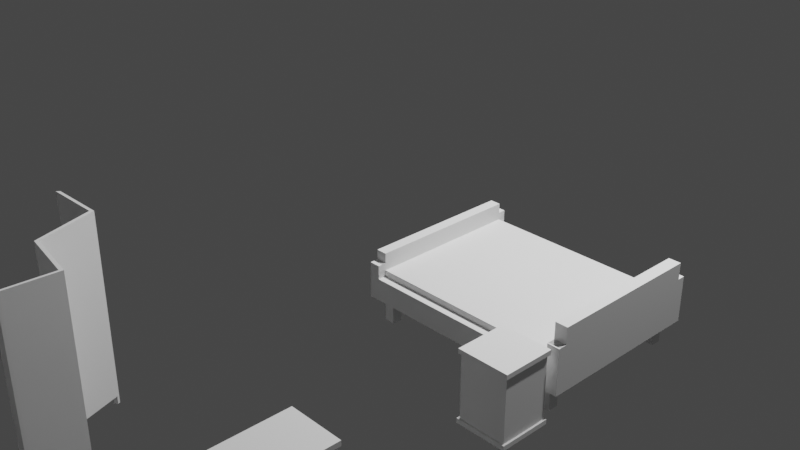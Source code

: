 # Source: SpareRoomItems.blend  (saved by Blender 2.80.75; exported with 4.5.12 LTS)
import bpy
from mathutils import Matrix  # noqa: F401  (used for matrix-valued properties, if any)

bpy.ops.wm.read_factory_settings(use_empty=True)
scene = bpy.context.scene
scene.name = 'Scene'

# ---- collections
col_collection = bpy.data.collections.new('Collection'); scene.collection.children.link(col_collection)

# ---- world
world_world = bpy.data.worlds.new('World'); scene.world = world_world
world_world.use_nodes = True; world_world.node_tree.nodes.clear()
_N = world_world.node_tree.nodes; _L = world_world.node_tree.links
n0 = _N.new('ShaderNodeOutputWorld'); n0.name = 'World Output'; n0.location = (300, 300)
n1 = _N.new('ShaderNodeBackground'); n1.name = 'Background'; n1.location = (10, 300)
n1.inputs[0].default_value = (0.05088, 0.05088, 0.05088, 1.0)
_L.new(n1.outputs[0], n0.inputs[0])
n0.is_active_output = True
world_world.color = (0.05088, 0.05088, 0.05088)
world_world.use_sun_shadow = False
world_world.sun_shadow_jitter_overblur = 0.0

# ---- cameras
cam_camera = bpy.data.cameras.new('Camera')
cam_camera.clip_end = 100.0
cam_camera.ortho_scale = 7.314
cam_camera_001 = bpy.data.cameras.new('Camera.001')
cam_camera_001.clip_end = 100.0
cam_camera_001.ortho_scale = 7.314

# ---- lights
light_light = bpy.data.lights.new('Light', 'POINT')
light_light.transmission_factor = 0.0
light_light.energy = 1000.0
light_light.shadow_soft_size = 0.1
light_light.shadow_maximum_resolution = 0.006
light_light.use_absolute_resolution = True
light_light_001 = bpy.data.lights.new('Light.001', 'POINT')
light_light_001.transmission_factor = 0.0
light_light_001.energy = 1000.0
light_light_001.shadow_soft_size = 0.1
light_light_001.shadow_maximum_resolution = 0.006
light_light_001.use_absolute_resolution = True

# ---- meshes
me_cube_001 = bpy.data.meshes.new('Cube.001')
me_cube_001.from_pydata([(-0.245, -0.245, -0.245), (-0.245, -0.245, 0.245), (-4.92, 0.08715, -0.245), (-4.92, 0.08715, 0.245), (0.245, -0.245, -0.245), (0.245, -0.245, 0.245), (-4.43, 0.08715, -0.245), (-4.43, 0.08715, 0.245), (-4.124, -0.691, -0.245), (-4.124, -0.691, 0.245), (-3.634, -0.691, 0.245), (-3.634, -0.691, -0.245), (-0.245, -1.094, -0.245), (-0.245, -1.094, 0.245), (0.245, -1.094, 0.245), (0.245, -1.094, -0.245), (-5.387, -1.368, -0.245), (-5.387, -1.368, 0.245), (-4.897, -1.368, 0.245), (-4.897, -1.368, -0.245), (-0.3973, -0.2625, 0.245), (0.09272, -0.2625, 0.245), (0.09272, -0.2625, -0.245), (-0.3973, -0.2625, -0.245), (-0.4681, -0.2291, -0.245), (-0.4681, -0.2291, 0.245), (0.02185, -0.2291, -0.245), (0.02185, -0.2291, 0.245), (-3.98, -0.6744, 0.245), (-3.98, -0.6744, -0.245), (-3.49, -0.6744, 0.245), (-3.49, -0.6744, -0.245), (-3.966, -0.7073, 0.245), (-3.476, -0.7073, 0.245), (-3.476, -0.7073, -0.245), (-3.966, -0.7073, -0.245), (-0.3881, -1.079, 0.245), (0.1019, -1.079, 0.245), (0.1019, -1.079, -0.245), (-0.3881, -1.079, -0.245), (-0.1263, -1.114, -0.245), (-0.6163, -1.114, -0.245), (-0.6163, -1.114, 0.245), (-0.1263, -1.114, 0.245), (-4.618, -1.354, -0.245), (-5.108, -1.354, -0.245), (-5.108, -1.354, 0.245), (-4.618, -1.354, 0.245), (-4.668, 0.06924, 0.245), (-4.178, 0.06924, -0.245), (-4.668, 0.06924, -0.245), (-4.178, 0.06924, 0.245), (-0.4681, -0.2291, -0.2666), (-0.245, -0.245, -0.2666), (-4.43, 0.08715, -0.2666), (-4.92, 0.08715, -0.2666), (-4.178, 0.06924, -0.2666), (0.245, -0.245, -0.2666), (-4.124, -0.691, -0.2666), (-3.634, -0.691, -0.2666), (0.09272, -0.2625, -0.2666), (-3.98, -0.6744, -0.2666), (-0.245, -1.094, -0.2666), (0.245, -1.094, -0.2666), (-3.476, -0.7073, -0.2666), (-3.966, -0.7073, -0.2666), (-5.387, -1.368, -0.2666), (-4.897, -1.368, -0.2666), (-4.618, -1.354, -0.2666), (-0.6163, -1.114, -0.2666), (-0.3973, -0.2625, -0.2666), (0.02185, -0.2291, -0.2666), (-3.49, -0.6744, -0.2666), (0.1019, -1.079, -0.2666), (-0.3881, -1.079, -0.2666), (-0.1263, -1.114, -0.2666), (-5.108, -1.354, -0.2666), (-4.668, 0.06924, -0.2666)], [], [(50, 48, 3, 2), (2, 3, 7, 6), (26, 27, 5, 4), (30, 28, 9, 10), (44, 19, 67, 68), (27, 25, 1, 5), (37, 36, 13, 14), (31, 30, 10, 11), (28, 29, 8, 9), (45, 44, 68, 76), (23, 0, 53, 70), (38, 37, 14, 15), (15, 40, 75, 63), (36, 39, 12, 13), (19, 18, 17, 16), (46, 45, 16, 17), (47, 46, 17, 18), (44, 47, 18, 19), (26, 4, 57, 71), (1, 0, 23, 20), (4, 5, 21, 22), (5, 1, 20, 21), (51, 48, 25, 27), (50, 49, 26, 24), (49, 51, 27, 26), (0, 1, 25, 24), (23, 22, 31, 29), (20, 23, 29, 28), (22, 21, 30, 31), (21, 20, 28, 30), (9, 8, 35, 32), (40, 41, 69, 75), (11, 10, 33, 34), (10, 9, 32, 33), (32, 35, 39, 36), (35, 34, 38, 39), (34, 33, 37, 38), (33, 32, 36, 37), (15, 14, 43, 40), (14, 13, 42, 43), (13, 12, 41, 42), (49, 50, 77, 56), (40, 43, 47, 44), (43, 42, 46, 47), (42, 41, 45, 46), (41, 40, 44, 45), (6, 7, 51, 49), (19, 16, 66, 67), (7, 3, 48, 51), (24, 25, 48, 50), (52, 71, 57, 53), (61, 72, 59, 58), (76, 68, 67, 66), (74, 73, 63, 62), (53, 57, 60, 70), (58, 59, 64, 65), (62, 63, 75, 69), (55, 54, 56, 77), (22, 23, 70, 60), (31, 11, 59, 72), (4, 22, 60, 57), (38, 15, 63, 73), (41, 12, 62, 69), (16, 45, 76, 66), (11, 34, 64, 59), (2, 6, 54, 55), (29, 31, 72, 61), (8, 29, 61, 58), (12, 39, 74, 62), (24, 26, 71, 52), (35, 8, 58, 65), (50, 2, 55, 77), (34, 35, 65, 64), (39, 38, 73, 74), (6, 49, 56, 54), (0, 24, 52, 53)])
_uv = me_cube_001.uv_layers.new(name='UVMap')
_uv.uv.foreach_set('vector', [0.375, 0.2365, 0.625, 0.2365, 0.625, 0.25, 0.375, 0.25, 0.375, 0.25, 0.625, 0.25, 0.625, 0.5, 0.375, 0.5, 0.375, 0.7381, 0.625, 0.7381, 0.625, 0.75, 0.375, 0.75, 0.625, 0.75, 0.875, 0.75, 0.875, 0.75, 0.625, 0.75, 0.375, 0.75, 0.375, 0.75, 0.375, 0.75, 0.375, 0.75, 0.625, 0.7381, 0.875, 0.7381, 0.875, 0.75, 0.625, 0.75, 0.625, 0.75, 0.875, 0.75, 0.875, 0.75, 0.625, 0.75, 0.375, 0.75, 0.625, 0.75, 0.625, 0.75, 0.375, 0.75, 0.625, 0.0, 0.375, 0.0, 0.375, 0.0, 0.625, 0.0, 0.125, 0.75, 0.375, 0.75, 0.375, 0.75, 0.125, 0.75, 0.375, 0.0, 0.375, 0.0, 0.375, 0.0, 0.375, 0.0, 0.375, 0.75, 0.625, 0.75, 0.625, 0.75, 0.375, 0.75, 0.375, 0.75, 0.375, 0.75, 0.375, 0.75, 0.375, 0.75, 0.625, 0.0, 0.375, 0.0, 0.375, 0.0, 0.625, 0.0, 0.375, 0.75, 0.625, 0.75, 0.625, 1.0, 0.375, 1.0, 0.625, 0.0, 0.375, 0.0, 0.375, 0.0, 0.625, 0.0, 0.625, 0.75, 0.875, 0.75, 0.875, 0.75, 0.625, 0.75, 0.375, 0.75, 0.625, 0.75, 0.625, 0.75, 0.375, 0.75, 0.375, 0.7381, 0.375, 0.75, 0.375, 0.75, 0.375, 0.7381, 0.625, 0.0, 0.375, 0.0, 0.375, 0.0, 0.625, 0.0, 0.375, 0.75, 0.625, 0.75, 0.625, 0.75, 0.375, 0.75, 0.625, 0.75, 0.875, 0.75, 0.875, 0.75, 0.625, 0.75, 0.625, 0.5135, 0.875, 0.5135, 0.875, 0.7381, 0.625, 0.7381, 0.125, 0.5135, 0.375, 0.5135, 0.375, 0.7381, 0.125, 0.7381, 0.375, 0.5135, 0.625, 0.5135, 0.625, 0.7381, 0.375, 0.7381, 0.375, 0.0, 0.625, 0.0, 0.625, 0.01193, 0.375, 0.01193, 0.125, 0.75, 0.375, 0.75, 0.375, 0.75, 0.125, 0.75, 0.625, 0.0, 0.375, 0.0, 0.375, 0.0, 0.625, 0.0, 0.375, 0.75, 0.625, 0.75, 0.625, 0.75, 0.375, 0.75, 0.625, 0.75, 0.875, 0.75, 0.875, 0.75, 0.625, 0.75, 0.625, 0.0, 0.375, 0.0, 0.375, 0.0, 0.625, 0.0, 0.375, 0.75, 0.125, 0.75, 0.125, 0.75, 0.375, 0.75, 0.375, 0.75, 0.625, 0.75, 0.625, 0.75, 0.375, 0.75, 0.625, 0.75, 0.875, 0.75, 0.875, 0.75, 0.625, 0.75, 0.625, 0.0, 0.375, 0.0, 0.375, 0.0, 0.625, 0.0, 0.125, 0.75, 0.375, 0.75, 0.375, 0.75, 0.125, 0.75, 0.375, 0.75, 0.625, 0.75, 0.625, 0.75, 0.375, 0.75, 0.625, 0.75, 0.875, 0.75, 0.875, 0.75, 0.625, 0.75, 0.375, 0.75, 0.625, 0.75, 0.625, 0.75, 0.375, 0.75, 0.625, 0.75, 0.875, 0.75, 0.875, 0.75, 0.625, 0.75, 0.625, 0.0, 0.375, 0.0, 0.375, 0.0, 0.625, 0.0, 0.375, 0.5135, 0.125, 0.5135, 0.125, 0.5135, 0.375, 0.5135, 0.375, 0.75, 0.625, 0.75, 0.625, 0.75, 0.375, 0.75, 0.625, 0.75, 0.875, 0.75, 0.875, 0.75, 0.625, 0.75, 0.625, 0.0, 0.375, 0.0, 0.375, 0.0, 0.625, 0.0, 0.125, 0.75, 0.375, 0.75, 0.375, 0.75, 0.125, 0.75, 0.375, 0.5, 0.625, 0.5, 0.625, 0.5135, 0.375, 0.5135, 0.375, 0.75, 0.375, 1.0, 0.375, 1.0, 0.375, 0.75, 0.625, 0.5, 0.875, 0.5, 0.875, 0.5135, 0.625, 0.5135, 0.375, 0.01193, 0.625, 0.01193, 0.625, 0.2365, 0.375, 0.2365, 0.125, 0.7381, 0.375, 0.7381, 0.375, 0.75, 0.125, 0.75, 0.125, 0.75, 0.375, 0.75, 0.375, 0.75, 0.125, 0.75, 0.125, 0.75, 0.375, 0.75, 0.375, 0.75, 0.125, 0.75, 0.125, 0.75, 0.375, 0.75, 0.375, 0.75, 0.125, 0.75, 0.125, 0.75, 0.375, 0.75, 0.375, 0.75, 0.125, 0.75, 0.125, 0.75, 0.375, 0.75, 0.375, 0.75, 0.125, 0.75, 0.125, 0.75, 0.375, 0.75, 0.375, 0.75, 0.125, 0.75, 0.125, 0.5, 0.375, 0.5, 0.375, 0.5135, 0.125, 0.5135, 0.375, 0.75, 0.125, 0.75, 0.125, 0.75, 0.375, 0.75, 0.375, 0.75, 0.375, 0.75, 0.375, 0.75, 0.375, 0.75, 0.375, 0.75, 0.375, 0.75, 0.375, 0.75, 0.375, 0.75, 0.375, 0.75, 0.375, 0.75, 0.375, 0.75, 0.375, 0.75, 0.375, 0.0, 0.375, 0.0, 0.375, 0.0, 0.375, 0.0, 0.375, 0.0, 0.375, 0.0, 0.375, 0.0, 0.375, 0.0, 0.375, 0.75, 0.375, 0.75, 0.375, 0.75, 0.375, 0.75, 0.375, 0.25, 0.375, 0.5, 0.375, 0.5, 0.375, 0.25, 0.125, 0.75, 0.375, 0.75, 0.375, 0.75, 0.125, 0.75, 0.375, 0.0, 0.375, 0.0, 0.375, 0.0, 0.375, 0.0, 0.375, 0.0, 0.375, 0.0, 0.375, 0.0, 0.375, 0.0, 0.125, 0.7381, 0.375, 0.7381, 0.375, 0.7381, 0.125, 0.7381, 0.375, 0.0, 0.375, 0.0, 0.375, 0.0, 0.375, 0.0, 0.375, 0.2365, 0.375, 0.25, 0.375, 0.25, 0.375, 0.2365, 0.375, 0.75, 0.125, 0.75, 0.125, 0.75, 0.375, 0.75, 0.125, 0.75, 0.375, 0.75, 0.375, 0.75, 0.125, 0.75, 0.375, 0.5, 0.375, 0.5135, 0.375, 0.5135, 0.375, 0.5, 0.375, 0.0, 0.375, 0.01193, 0.375, 0.01193, 0.375, 0.0])
me_cube_001.use_remesh_preserve_volume = False
me_cube_001.use_remesh_preserve_attributes = False
me_cube_001.use_mirror_vertex_groups = False
me_cube_001.update()
me_bed = bpy.data.meshes.new('bed')
me_bed.from_pydata([(-1.0, -1.0, -0.2115), (-1.0, -1.0, 1.0), (-1.0, 1.971, -0.2115), (-1.0, 1.971, 1.0), (1.0, -1.0, -0.2115), (1.0, -1.0, 1.0), (1.0, 1.971, -0.2115), (1.0, 1.971, 1.0), (-0.9017, 1.971, -0.2115), (-0.9017, 1.971, 1.0), (-0.9017, -1.0, -0.2115), (-0.9017, -1.0, 1.0), (0.8889, 1.971, 1.0), (0.8889, -1.0, -0.2115), (0.8889, 1.971, -0.2115), (0.8889, -1.0, 1.0), (-1.0, 1.834, -0.2115), (-1.0, 1.834, 1.0), (1.0, 1.834, -0.2115), (1.0, 1.834, 1.0), (-0.9017, 1.834, 1.0), (-0.9017, 1.834, -0.2115), (0.8889, 1.834, 1.0), (0.8889, 1.834, -0.2115), (-1.0, -0.8526, -0.2115), (1.0, -0.8526, 1.0), (-0.9017, -0.8526, 1.0), (-0.9017, -0.8526, -0.2115), (0.8889, -0.8526, 1.0), (0.8889, -0.8526, -0.2115), (-1.0, -0.8526, 1.0), (1.0, -0.8526, -0.2115), (-0.9017, 1.834, 1.336), (0.8889, 1.834, 1.336), (-0.9017, -0.8526, 1.336), (0.8889, -0.8526, 1.336), (0.8889, 1.834, 3.138), (1.0, 1.834, 3.138), (1.0, -0.8526, 3.138), (0.8889, -0.8526, 3.138), (0.8889, 1.834, 3.138), (1.0, 1.834, 3.138), (1.0, -0.8526, 3.138), (0.8889, -0.8526, 3.138), (0.8889, 1.971, 2.249), (1.0, 1.971, 2.249), (1.0, -0.8526, 2.249), (1.0, -1.0, 2.249), (0.8889, -1.0, 2.249), (0.8889, -0.8526, 2.249), (1.0, 1.834, 2.249), (0.8889, 1.834, 2.249), (-1.0, 1.834, 1.74), (-1.0, 1.971, 1.74), (-0.9017, -1.0, 1.74), (-1.0, -1.0, 1.74), (-0.9017, 1.971, 1.74), (-0.9017, -0.8526, 1.74), (-0.9017, 1.834, 1.74), (-1.0, -0.8526, 1.74), (-0.8099, 1.971, -0.2115), (-0.8099, -1.0, 1.0), (-0.8099, 1.971, 1.0), (-0.8099, -1.0, -0.2115), (-0.8099, 1.834, -0.2115), (-0.8099, 1.834, 1.0), (-0.8099, -0.8526, -0.2115), (-0.8099, -0.8526, 1.0), (-0.8099, 1.834, 1.336), (-0.8099, -0.8526, 1.336), (0.7979, 1.971, 1.0), (0.7979, -1.0, -0.2115), (0.7979, 1.834, 1.0), (0.7979, -0.8526, 1.0), (0.7979, 1.834, 1.336), (0.7979, -0.8526, 1.336), (0.7979, 1.971, -0.2115), (0.7979, -1.0, 1.0), (0.7979, 1.834, -0.2115), (0.7979, -0.8526, -0.2115), (-1.0, -0.6751, 1.0), (1.0, -0.6751, -0.2115), (-1.0, -0.6751, -0.2115), (1.0, -0.6751, 1.0), (-0.9017, -0.6751, 1.0), (-0.9017, -0.6751, -0.2115), (0.8889, -0.6751, 1.0), (0.8889, -0.6751, -0.2115), (-0.9017, -0.6751, 1.336), (0.8889, -0.6751, 1.336), (1.0, -0.6751, 3.138), (0.8889, -0.6751, 3.138), (1.0, -0.6751, 3.138), (0.8889, -0.6751, 3.138), (-0.8099, -0.6751, 1.336), (-0.8099, -0.6751, -0.2115), (0.7979, -0.6751, 1.336), (0.7979, -0.6751, -0.2115), (-1.0, 1.662, 1.0), (1.0, 1.662, -0.2115), (-1.0, 1.662, -0.2115), (1.0, 1.662, 1.0), (-0.9017, 1.662, 1.0), (-0.9017, 1.662, -0.2115), (0.8889, 1.662, 1.0), (0.8889, 1.662, -0.2115), (-0.9017, 1.662, 1.336), (0.8889, 1.662, 1.336), (1.0, 1.662, 3.138), (0.8889, 1.662, 3.138), (1.0, 1.662, 3.138), (0.8889, 1.662, 3.138), (-0.8099, 1.662, 1.336), (-0.8099, 1.662, -0.2115), (0.7979, 1.662, 1.336), (0.7979, 1.662, -0.2115), (-0.8099, 1.834, -1.523), (-0.9017, 1.834, -1.523), (-0.9017, -0.6751, -1.523), (-0.9017, -0.8526, -1.523), (0.8889, -0.6751, -1.523), (0.8889, -0.8526, -1.523), (-0.8099, -0.8526, -1.523), (-0.8099, -0.6751, -1.523), (0.8889, 1.834, -1.523), (0.7979, 1.834, -1.523), (0.7979, -0.8526, -1.523), (0.7979, -0.6751, -1.523), (-0.9017, 1.662, -1.523), (0.8889, 1.662, -1.523), (-0.8099, 1.662, -1.523), (0.7979, 1.662, -1.523), (-1.0, 1.662, 2.279), (-1.0, 1.834, 2.279), (-0.9017, 1.834, 2.279), (-0.9017, -0.6751, 2.279), (-0.9017, -0.8526, 2.279), (-1.0, -0.8526, 2.279), (-1.0, -0.6751, 2.279), (-0.9017, 1.662, 2.279)], [], [(16, 17, 3, 2), (14, 12, 7, 6), (31, 25, 5, 4), (10, 11, 1, 0), (29, 31, 4, 13), (30, 1, 55, 59), (67, 26, 11, 61), (24, 27, 10, 0), (63, 61, 11, 10), (2, 3, 9, 8), (4, 5, 15, 13), (12, 22, 51, 44), (79, 29, 13, 71), (76, 70, 12, 14), (76, 14, 23, 78), (28, 15, 48, 49), (2, 8, 21, 16), (62, 9, 20, 65), (20, 9, 56, 58), (14, 6, 18, 23), (6, 7, 19, 18), (100, 98, 17, 16), (0, 1, 30, 24), (115, 78, 125, 131), (101, 19, 37, 108), (82, 85, 27, 24), (73, 28, 35, 75), (26, 84, 135, 136), (87, 81, 31, 29), (81, 83, 25, 31), (94, 88, 34, 69), (65, 20, 32, 68), (104, 22, 33, 107), (84, 26, 34, 88), (108, 37, 41, 110), (28, 25, 38, 39), (19, 22, 36, 37), (86, 28, 39, 91), (92, 93, 43, 42), (91, 39, 43, 93), (37, 36, 40, 41), (39, 38, 42, 43), (46, 49, 48, 47), (45, 44, 51, 50), (15, 5, 47, 48), (25, 28, 49, 46), (5, 25, 46, 47), (22, 19, 50, 51), (19, 7, 45, 50), (7, 12, 44, 45), (57, 59, 55, 54), (56, 53, 52, 58), (26, 30, 59, 57), (3, 17, 52, 53), (9, 3, 53, 56), (1, 11, 54, 55), (17, 20, 58, 52), (11, 26, 57, 54), (72, 65, 68, 74), (96, 94, 69, 75), (26, 67, 69, 34), (66, 27, 119, 122), (70, 62, 65, 72), (8, 60, 64, 21), (8, 9, 62, 60), (27, 66, 63, 10), (71, 77, 61, 63), (73, 67, 61, 77), (28, 73, 77, 15), (13, 15, 77, 71), (12, 70, 72, 22), (89, 96, 75, 35), (22, 72, 74, 33), (67, 73, 75, 69), (95, 97, 79, 66), (60, 76, 78, 64), (60, 62, 70, 76), (66, 79, 71, 63), (113, 115, 97, 95), (107, 114, 96, 89), (103, 113, 95, 85), (114, 112, 94, 96), (109, 91, 93, 111), (110, 111, 93, 92), (104, 86, 91, 109), (38, 90, 92, 42), (102, 84, 88, 106), (28, 86, 89, 35), (112, 106, 88, 94), (99, 101, 83, 81), (105, 99, 81, 87), (80, 30, 137, 138), (100, 103, 85, 82), (25, 83, 90, 38), (115, 105, 87, 97), (24, 30, 80, 82), (64, 113, 130, 116), (16, 21, 103, 100), (84, 102, 139, 135), (23, 18, 99, 105), (18, 19, 101, 99), (68, 32, 106, 112), (20, 102, 106, 32), (22, 104, 109, 36), (41, 40, 111, 110), (36, 109, 111, 40), (74, 68, 112, 114), (23, 105, 129, 124), (33, 74, 114, 107), (64, 78, 115, 113), (90, 108, 110, 92), (86, 104, 107, 89), (83, 101, 108, 90), (82, 80, 98, 100), (127, 120, 121, 126), (118, 123, 122, 119), (125, 124, 129, 131), (117, 116, 130, 128), (27, 85, 118, 119), (105, 115, 131, 129), (95, 66, 122, 123), (78, 23, 124, 125), (79, 97, 127, 126), (29, 79, 126, 121), (87, 29, 121, 120), (103, 21, 117, 128), (97, 87, 120, 127), (85, 95, 123, 118), (113, 103, 128, 130), (21, 64, 116, 117), (135, 138, 137, 136), (139, 132, 138, 135), (134, 133, 132, 139), (30, 26, 136, 137), (102, 20, 134, 139), (17, 98, 132, 133), (20, 17, 133, 134), (98, 80, 138, 132)])
_uv = me_bed.uv_layers.new(name='UVMap')
_uv.uv.foreach_set('vector', [0.375, 0.2329, 0.625, 0.2329, 0.625, 0.25, 0.375, 0.25, 0.375, 0.4861, 0.625, 0.4861, 0.625, 0.5, 0.375, 0.5, 0.375, 0.7316, 0.625, 0.7316, 0.625, 0.75, 0.375, 0.75, 0.375, 0.9877, 0.625, 0.9877, 0.625, 1.0, 0.375, 1.0, 0.3611, 0.7316, 0.375, 0.7316, 0.375, 0.75, 0.3611, 0.75, 0.625, 0.01842, 0.625, 0.0, 0.625, 0.0, 0.625, 0.01842, 0.8512, 0.7316, 0.8627, 0.7316, 0.8627, 0.75, 0.8512, 0.75, 0.125, 0.7316, 0.1373, 0.7316, 0.1373, 0.75, 0.125, 0.75, 0.375, 0.9762, 0.625, 0.9762, 0.625, 0.9877, 0.375, 0.9877, 0.375, 0.25, 0.625, 0.25, 0.625, 0.2623, 0.375, 0.2623, 0.375, 0.75, 0.625, 0.75, 0.625, 0.7639, 0.375, 0.7639, 0.6389, 0.5, 0.6389, 0.5171, 0.6389, 0.5171, 0.6389, 0.5, 0.3497, 0.7316, 0.3611, 0.7316, 0.3611, 0.75, 0.3497, 0.75, 0.375, 0.4747, 0.625, 0.4747, 0.625, 0.4861, 0.375, 0.4861, 0.3497, 0.5, 0.3611, 0.5, 0.3611, 0.5171, 0.3497, 0.5171, 0.6389, 0.7316, 0.6389, 0.75, 0.6389, 0.75, 0.6389, 0.7316, 0.125, 0.5, 0.1373, 0.5, 0.1373, 0.5171, 0.125, 0.5171, 0.8512, 0.5, 0.8627, 0.5, 0.8627, 0.5171, 0.8512, 0.5171, 0.8627, 0.5171, 0.8627, 0.5, 0.8627, 0.5, 0.8627, 0.5171, 0.3611, 0.5, 0.375, 0.5, 0.375, 0.5171, 0.3611, 0.5171, 0.375, 0.5, 0.625, 0.5, 0.625, 0.5171, 0.375, 0.5171, 0.375, 0.2114, 0.625, 0.2114, 0.625, 0.2329, 0.375, 0.2329, 0.375, 0.0, 0.625, 0.0, 0.625, 0.01842, 0.375, 0.01842, 0.3497, 0.5386, 0.3497, 0.5171, 0.3497, 0.5171, 0.3497, 0.5386, 0.625, 0.5386, 0.625, 0.5171, 0.625, 0.5171, 0.625, 0.5386, 0.125, 0.7094, 0.1373, 0.7094, 0.1373, 0.7316, 0.125, 0.7316, 0.6503, 0.7316, 0.6389, 0.7316, 0.6389, 0.7316, 0.6503, 0.7316, 0.8627, 0.7316, 0.8627, 0.7094, 0.8627, 0.7094, 0.8627, 0.7316, 0.3611, 0.7094, 0.375, 0.7094, 0.375, 0.7316, 0.3611, 0.7316, 0.375, 0.7094, 0.625, 0.7094, 0.625, 0.7316, 0.375, 0.7316, 0.8512, 0.7094, 0.8627, 0.7094, 0.8627, 0.7316, 0.8512, 0.7316, 0.8512, 0.5171, 0.8627, 0.5171, 0.8627, 0.5171, 0.8512, 0.5171, 0.6389, 0.5386, 0.6389, 0.5171, 0.6389, 0.5171, 0.6389, 0.5386, 0.8627, 0.7094, 0.8627, 0.7316, 0.8627, 0.7316, 0.8627, 0.7094, 0.625, 0.5386, 0.625, 0.5171, 0.625, 0.5171, 0.625, 0.5386, 0.6389, 0.7316, 0.625, 0.7316, 0.625, 0.7316, 0.6389, 0.7316, 0.625, 0.5171, 0.6389, 0.5171, 0.6389, 0.5171, 0.625, 0.5171, 0.6389, 0.7094, 0.6389, 0.7316, 0.6389, 0.7316, 0.6389, 0.7094, 0.625, 0.7094, 0.6389, 0.7094, 0.6389, 0.7316, 0.625, 0.7316, 0.6389, 0.7094, 0.6389, 0.7316, 0.6389, 0.7316, 0.6389, 0.7094, 0.625, 0.5171, 0.6389, 0.5171, 0.6389, 0.5171, 0.625, 0.5171, 0.6389, 0.7316, 0.625, 0.7316, 0.625, 0.7316, 0.6389, 0.7316, 0.625, 0.7316, 0.6389, 0.7316, 0.6389, 0.75, 0.625, 0.75, 0.625, 0.5, 0.6389, 0.5, 0.6389, 0.5171, 0.625, 0.5171, 0.625, 0.7639, 0.625, 0.75, 0.625, 0.75, 0.625, 0.7639, 0.625, 0.7316, 0.6389, 0.7316, 0.6389, 0.7316, 0.625, 0.7316, 0.625, 0.75, 0.625, 0.7316, 0.625, 0.7316, 0.625, 0.75, 0.6389, 0.5171, 0.625, 0.5171, 0.625, 0.5171, 0.6389, 0.5171, 0.625, 0.5171, 0.625, 0.5, 0.625, 0.5, 0.625, 0.5171, 0.625, 0.5, 0.625, 0.4861, 0.625, 0.4861, 0.625, 0.5, 0.8627, 0.7316, 0.875, 0.7316, 0.875, 0.75, 0.8627, 0.75, 0.8627, 0.5, 0.875, 0.5, 0.875, 0.5171, 0.8627, 0.5171, 0.8627, 0.7316, 0.875, 0.7316, 0.875, 0.7316, 0.8627, 0.7316, 0.625, 0.25, 0.625, 0.2329, 0.625, 0.2329, 0.625, 0.25, 0.625, 0.2623, 0.625, 0.25, 0.625, 0.25, 0.625, 0.2623, 0.625, 1.0, 0.625, 0.9877, 0.625, 0.9877, 0.625, 1.0, 0.875, 0.5171, 0.8627, 0.5171, 0.8627, 0.5171, 0.875, 0.5171, 0.8627, 0.75, 0.8627, 0.7316, 0.8627, 0.7316, 0.8627, 0.75, 0.6503, 0.5171, 0.8512, 0.5171, 0.8512, 0.5171, 0.6503, 0.5171, 0.6503, 0.7094, 0.8512, 0.7094, 0.8512, 0.7316, 0.6503, 0.7316, 0.8627, 0.7316, 0.8512, 0.7316, 0.8512, 0.7316, 0.8627, 0.7316, 0.1488, 0.7316, 0.1373, 0.7316, 0.1373, 0.7316, 0.1488, 0.7316, 0.6503, 0.5, 0.8512, 0.5, 0.8512, 0.5171, 0.6503, 0.5171, 0.1373, 0.5, 0.1488, 0.5, 0.1488, 0.5171, 0.1373, 0.5171, 0.375, 0.2623, 0.625, 0.2623, 0.625, 0.2738, 0.375, 0.2738, 0.1373, 0.7316, 0.1488, 0.7316, 0.1488, 0.75, 0.1373, 0.75, 0.375, 0.7753, 0.625, 0.7753, 0.625, 0.9762, 0.375, 0.9762, 0.6503, 0.7316, 0.8512, 0.7316, 0.8512, 0.75, 0.6503, 0.75, 0.6389, 0.7316, 0.6503, 0.7316, 0.6503, 0.75, 0.6389, 0.75, 0.375, 0.7639, 0.625, 0.7639, 0.625, 0.7753, 0.375, 0.7753, 0.6389, 0.5, 0.6503, 0.5, 0.6503, 0.5171, 0.6389, 0.5171, 0.6389, 0.7094, 0.6503, 0.7094, 0.6503, 0.7316, 0.6389, 0.7316, 0.6389, 0.5171, 0.6503, 0.5171, 0.6503, 0.5171, 0.6389, 0.5171, 0.8512, 0.7316, 0.6503, 0.7316, 0.6503, 0.7316, 0.8512, 0.7316, 0.1488, 0.7094, 0.3497, 0.7094, 0.3497, 0.7316, 0.1488, 0.7316, 0.1488, 0.5, 0.3497, 0.5, 0.3497, 0.5171, 0.1488, 0.5171, 0.375, 0.2738, 0.625, 0.2738, 0.625, 0.4747, 0.375, 0.4747, 0.1488, 0.7316, 0.3497, 0.7316, 0.3497, 0.75, 0.1488, 0.75, 0.1488, 0.5386, 0.3497, 0.5386, 0.3497, 0.7094, 0.1488, 0.7094, 0.6389, 0.5386, 0.6503, 0.5386, 0.6503, 0.7094, 0.6389, 0.7094, 0.1373, 0.5386, 0.1488, 0.5386, 0.1488, 0.7094, 0.1373, 0.7094, 0.6503, 0.5386, 0.8512, 0.5386, 0.8512, 0.7094, 0.6503, 0.7094, 0.6389, 0.5386, 0.6389, 0.7094, 0.6389, 0.7094, 0.6389, 0.5386, 0.625, 0.5386, 0.6389, 0.5386, 0.6389, 0.7094, 0.625, 0.7094, 0.6389, 0.5386, 0.6389, 0.7094, 0.6389, 0.7094, 0.6389, 0.5386, 0.625, 0.7316, 0.625, 0.7094, 0.625, 0.7094, 0.625, 0.7316, 0.8627, 0.5386, 0.8627, 0.7094, 0.8627, 0.7094, 0.8627, 0.5386, 0.6389, 0.7316, 0.6389, 0.7094, 0.6389, 0.7094, 0.6389, 0.7316, 0.8512, 0.5386, 0.8627, 0.5386, 0.8627, 0.7094, 0.8512, 0.7094, 0.375, 0.5386, 0.625, 0.5386, 0.625, 0.7094, 0.375, 0.7094, 0.3611, 0.5386, 0.375, 0.5386, 0.375, 0.7094, 0.3611, 0.7094, 0.625, 0.04061, 0.625, 0.01842, 0.625, 0.01842, 0.625, 0.04061, 0.125, 0.5386, 0.1373, 0.5386, 0.1373, 0.7094, 0.125, 0.7094, 0.625, 0.7316, 0.625, 0.7094, 0.625, 0.7094, 0.625, 0.7316, 0.3497, 0.5386, 0.3611, 0.5386, 0.3611, 0.7094, 0.3497, 0.7094, 0.375, 0.01842, 0.625, 0.01842, 0.625, 0.04061, 0.375, 0.04061, 0.1488, 0.5171, 0.1488, 0.5386, 0.1488, 0.5386, 0.1488, 0.5171, 0.125, 0.5171, 0.1373, 0.5171, 0.1373, 0.5386, 0.125, 0.5386, 0.8627, 0.7094, 0.8627, 0.5386, 0.8627, 0.5386, 0.8627, 0.7094, 0.3611, 0.5171, 0.375, 0.5171, 0.375, 0.5386, 0.3611, 0.5386, 0.375, 0.5171, 0.625, 0.5171, 0.625, 0.5386, 0.375, 0.5386, 0.8512, 0.5171, 0.8627, 0.5171, 0.8627, 0.5386, 0.8512, 0.5386, 0.8627, 0.5171, 0.8627, 0.5386, 0.8627, 0.5386, 0.8627, 0.5171, 0.6389, 0.5171, 0.6389, 0.5386, 0.6389, 0.5386, 0.6389, 0.5171, 0.625, 0.5171, 0.6389, 0.5171, 0.6389, 0.5386, 0.625, 0.5386, 0.6389, 0.5171, 0.6389, 0.5386, 0.6389, 0.5386, 0.6389, 0.5171, 0.6503, 0.5171, 0.8512, 0.5171, 0.8512, 0.5386, 0.6503, 0.5386, 0.3611, 0.5171, 0.3611, 0.5386, 0.3611, 0.5386, 0.3611, 0.5171, 0.6389, 0.5171, 0.6503, 0.5171, 0.6503, 0.5386, 0.6389, 0.5386, 0.1488, 0.5171, 0.3497, 0.5171, 0.3497, 0.5386, 0.1488, 0.5386, 0.625, 0.7094, 0.625, 0.5386, 0.625, 0.5386, 0.625, 0.7094, 0.6389, 0.7094, 0.6389, 0.5386, 0.6389, 0.5386, 0.6389, 0.7094, 0.625, 0.7094, 0.625, 0.5386, 0.625, 0.5386, 0.625, 0.7094, 0.375, 0.04061, 0.625, 0.04061, 0.625, 0.2114, 0.375, 0.2114, 0.3497, 0.7094, 0.3611, 0.7094, 0.3611, 0.7316, 0.3497, 0.7316, 0.1373, 0.7094, 0.1488, 0.7094, 0.1488, 0.7316, 0.1373, 0.7316, 0.3497, 0.5171, 0.3611, 0.5171, 0.3611, 0.5386, 0.3497, 0.5386, 0.1373, 0.5171, 0.1488, 0.5171, 0.1488, 0.5386, 0.1373, 0.5386, 0.1373, 0.7316, 0.1373, 0.7094, 0.1373, 0.7094, 0.1373, 0.7316, 0.3611, 0.5386, 0.3497, 0.5386, 0.3497, 0.5386, 0.3611, 0.5386, 0.1488, 0.7094, 0.1488, 0.7316, 0.1488, 0.7316, 0.1488, 0.7094, 0.3497, 0.5171, 0.3611, 0.5171, 0.3611, 0.5171, 0.3497, 0.5171, 0.3497, 0.7316, 0.3497, 0.7094, 0.3497, 0.7094, 0.3497, 0.7316, 0.3611, 0.7316, 0.3497, 0.7316, 0.3497, 0.7316, 0.3611, 0.7316, 0.3611, 0.7094, 0.3611, 0.7316, 0.3611, 0.7316, 0.3611, 0.7094, 0.1373, 0.5386, 0.1373, 0.5171, 0.1373, 0.5171, 0.1373, 0.5386, 0.3497, 0.7094, 0.3611, 0.7094, 0.3611, 0.7094, 0.3497, 0.7094, 0.1373, 0.7094, 0.1488, 0.7094, 0.1488, 0.7094, 0.1373, 0.7094, 0.1488, 0.5386, 0.1373, 0.5386, 0.1373, 0.5386, 0.1488, 0.5386, 0.1373, 0.5171, 0.1488, 0.5171, 0.1488, 0.5171, 0.1373, 0.5171, 0.8627, 0.7094, 0.875, 0.7094, 0.875, 0.7316, 0.8627, 0.7316, 0.8627, 0.5386, 0.875, 0.5386, 0.875, 0.7094, 0.8627, 0.7094, 0.8627, 0.5171, 0.875, 0.5171, 0.875, 0.5386, 0.8627, 0.5386, 0.875, 0.7316, 0.8627, 0.7316, 0.8627, 0.7316, 0.875, 0.7316, 0.8627, 0.5386, 0.8627, 0.5171, 0.8627, 0.5171, 0.8627, 0.5386, 0.625, 0.2329, 0.625, 0.2114, 0.625, 0.2114, 0.625, 0.2329, 0.8627, 0.5171, 0.875, 0.5171, 0.875, 0.5171, 0.8627, 0.5171, 0.625, 0.2114, 0.625, 0.04061, 0.625, 0.04061, 0.625, 0.2114])
me_bed.use_remesh_preserve_volume = False
me_bed.use_remesh_preserve_attributes = False
me_bed.use_mirror_vertex_groups = False
me_bed.update()
me_drawer = bpy.data.meshes.new('drawer')
me_drawer.from_pydata([(-1.0, -1.0, -1.0), (-1.0, -1.0, 1.0), (-1.0, 1.0, -1.0), (-1.0, 1.0, 1.0), (1.0, -1.0, -1.0), (1.0, -1.0, 1.0), (1.0, 1.0, -1.0), (1.0, 1.0, 1.0), (-1.0, -1.0, -0.8704), (-1.0, 1.0, -0.8704), (1.0, 1.0, -0.8704), (1.0, -1.0, -0.8704), (-1.0, -1.0, 0.8704), (-1.0, 1.0, 0.8704), (1.0, 1.0, 0.8704), (1.0, -1.0, 0.8704), (-1.0, 1.0, 0.7269), (1.0, 1.0, 0.7269), (1.0, -1.0, 0.7269), (-1.0, -1.0, 0.7269), (-1.0, 1.0, 0.1), (1.0, 1.0, 0.1), (1.0, -1.0, 0.1), (-1.0, -1.0, 0.1), (-1.0, 1.0, 0.002061), (1.0, 1.0, 0.002061), (1.0, -1.0, 0.002061), (-1.0, -1.0, 0.002061), (-1.0, 1.0, -0.7868), (1.0, 1.0, -0.7868), (1.0, -1.0, -0.7868), (-1.0, -1.0, -0.7868), (-1.076, 1.08, -1.0), (-1.076, -1.08, -1.0), (-1.076, -1.08, 0.8704), (-1.076, -1.08, 1.0), (-1.076, 1.08, 1.0), (-1.076, 1.08, -0.8704), (1.076, 1.08, -1.0), (1.076, 1.08, 1.0), (1.076, 1.08, -0.8704), (1.076, -1.08, -1.0), (1.076, -1.08, 1.0), (1.076, -1.08, -0.8704), (-1.076, -1.08, -0.8704), (-1.076, 1.08, 0.8704), (1.076, 1.08, 0.8704), (1.076, -1.08, 0.8704), (-1.0, 0.8783, -1.0), (-1.0, 0.8783, 1.0), (1.0, 0.8783, -1.0), (1.0, 0.8783, 1.0), (1.0, 0.8783, -0.8704), (-1.0, 0.8783, -0.8704), (1.0, 0.8783, 0.8704), (-1.0, 0.8783, 0.8704), (-1.0, 0.8783, 0.7269), (1.0, 0.8783, 0.7269), (1.0, 0.8783, 0.1), (-1.0, 0.8783, 0.1), (-1.0, 0.8783, 0.002061), (1.0, 0.8783, 0.002061), (1.0, 0.8783, -0.7868), (-1.0, 0.8783, -0.7868), (-1.076, 0.9489, -1.0), (-1.076, 0.9489, 1.0), (1.076, 0.9489, -1.0), (1.076, 0.9489, 1.0), (1.076, 0.9489, -0.8704), (-1.076, 0.9489, -0.8704), (1.076, 0.9489, 0.8704), (-1.076, 0.9489, 0.8704), (-1.0, -0.8736, -1.0), (1.0, -0.8736, 1.0), (1.0, -0.8736, -0.8704), (1.0, -0.8736, 0.8704), (1.0, -0.8736, 0.7269), (1.0, -0.8736, 0.1), (1.0, -0.8736, 0.002061), (1.0, -0.8736, -0.7868), (-1.076, -0.9438, -1.0), (1.076, -0.9438, 1.0), (1.076, -0.9438, -0.8704), (1.076, -0.9438, 0.8704), (-1.0, -0.8736, 1.0), (1.0, -0.8736, -1.0), (-1.0, -0.8736, -0.8704), (-1.0, -0.8736, 0.8704), (-1.0, -0.8736, 0.7269), (-1.0, -0.8736, 0.1), (-1.0, -0.8736, 0.002061), (-1.0, -0.8736, -0.7868), (-1.076, -0.9438, 1.0), (1.076, -0.9438, -1.0), (-1.076, -0.9438, -0.8704), (-1.076, -0.9438, 0.8704), (0.8784, -0.8736, 0.7269), (0.8784, 0.8783, 0.7269), (0.8784, -0.8736, 0.1), (0.8784, 0.8783, 0.1), (0.8784, -0.8736, 0.002061), (0.8784, 0.8783, 0.002061), (0.8784, -0.8736, -0.7868), (0.8784, 0.8783, -0.7868)], [], [(0, 4, 41, 33), (74, 11, 43, 82), (49, 3, 36, 65), (12, 15, 47, 34), (72, 85, 4, 0), (73, 84, 1, 5), (11, 8, 44, 43), (73, 5, 42, 81), (72, 0, 33, 80), (50, 6, 38, 66), (18, 15, 12, 19), (76, 75, 15, 18), (16, 13, 14, 17), (56, 55, 13, 16), (59, 56, 16, 20), (20, 16, 17, 21), (77, 76, 18, 22), (22, 18, 19, 23), (26, 22, 23, 27), (78, 77, 22, 26), (24, 20, 21, 25), (60, 59, 20, 24), (63, 60, 24, 28), (28, 24, 25, 29), (79, 78, 26, 30), (30, 26, 27, 31), (11, 30, 31, 8), (74, 79, 30, 11), (9, 28, 29, 10), (53, 63, 28, 9), (71, 65, 36, 45), (45, 36, 39, 46), (83, 81, 42, 47), (47, 42, 35, 34), (41, 43, 44, 33), (93, 82, 43, 41), (32, 37, 40, 38), (64, 69, 37, 32), (54, 14, 46, 70), (9, 10, 40, 37), (5, 1, 35, 42), (14, 13, 45, 46), (6, 2, 32, 38), (53, 9, 37, 69), (87, 12, 34, 95), (3, 7, 39, 36), (13, 55, 71, 45), (86, 53, 69, 94), (75, 54, 70, 83), (80, 94, 69, 64), (38, 40, 68, 66), (46, 39, 67, 70), (95, 92, 65, 71), (86, 91, 63, 53), (10, 29, 62, 52), (29, 25, 61, 62), (90, 60, 101, 100), (90, 89, 59, 60), (25, 21, 58, 61), (21, 17, 57, 58), (60, 63, 103, 101), (88, 87, 55, 56), (17, 14, 54, 57), (85, 50, 66, 93), (2, 48, 64, 32), (7, 51, 67, 39), (7, 3, 49, 51), (2, 6, 50, 48), (84, 49, 65, 92), (10, 52, 68, 40), (1, 84, 92, 35), (4, 85, 93, 41), (19, 12, 87, 88), (23, 19, 88, 89), (27, 23, 89, 90), (31, 27, 90, 91), (8, 31, 91, 86), (34, 35, 92, 95), (33, 44, 94, 80), (15, 75, 83, 47), (8, 86, 94, 44), (55, 87, 95, 71), (66, 68, 82, 93), (70, 67, 81, 83), (52, 62, 79, 74), (62, 61, 78, 79), (61, 58, 77, 78), (58, 57, 76, 77), (57, 54, 75, 76), (48, 72, 80, 64), (51, 73, 81, 67), (51, 49, 84, 73), (48, 50, 85, 72), (52, 74, 82, 68), (102, 100, 101, 103), (98, 96, 97, 99), (88, 56, 97, 96), (63, 91, 102, 103), (91, 90, 100, 102), (59, 89, 98, 99), (89, 88, 96, 98), (56, 59, 99, 97)])
_uv = me_drawer.uv_layers.new(name='UVMap')
_uv.uv.foreach_set('vector', [0.125, 0.75, 0.375, 0.75, 0.375, 0.75, 0.125, 0.75, 0.3912, 0.7342, 0.3912, 0.75, 0.3912, 0.75, 0.3912, 0.7342, 0.875, 0.5152, 0.875, 0.5, 0.875, 0.5, 0.875, 0.5152, 0.6088, 1.0, 0.6088, 0.75, 0.6088, 0.75, 0.6088, 1.0, 0.125, 0.7342, 0.375, 0.7342, 0.375, 0.75, 0.125, 0.75, 0.625, 0.7342, 0.875, 0.7342, 0.875, 0.75, 0.625, 0.75, 0.3912, 0.75, 0.3912, 1.0, 0.3912, 1.0, 0.3912, 0.75, 0.625, 0.7342, 0.625, 0.75, 0.625, 0.75, 0.625, 0.7342, 0.125, 0.7342, 0.125, 0.75, 0.125, 0.75, 0.125, 0.7342, 0.375, 0.5152, 0.375, 0.5, 0.375, 0.5, 0.375, 0.5152, 0.5909, 0.75, 0.6088, 0.75, 0.6088, 1.0, 0.5909, 1.0, 0.5909, 0.7342, 0.6088, 0.7342, 0.6088, 0.75, 0.5909, 0.75, 0.5909, 0.25, 0.6088, 0.25, 0.6088, 0.5, 0.5909, 0.5, 0.5909, 0.2348, 0.6088, 0.2348, 0.6088, 0.25, 0.5909, 0.25, 0.5125, 0.2348, 0.5909, 0.2348, 0.5909, 0.25, 0.5125, 0.25, 0.5125, 0.25, 0.5909, 0.25, 0.5909, 0.5, 0.5125, 0.5, 0.5125, 0.7342, 0.5909, 0.7342, 0.5909, 0.75, 0.5125, 0.75, 0.5125, 0.75, 0.5909, 0.75, 0.5909, 1.0, 0.5125, 1.0, 0.5003, 0.75, 0.5125, 0.75, 0.5125, 1.0, 0.5003, 1.0, 0.5003, 0.7342, 0.5125, 0.7342, 0.5125, 0.75, 0.5003, 0.75, 0.5003, 0.25, 0.5125, 0.25, 0.5125, 0.5, 0.5003, 0.5, 0.5003, 0.2348, 0.5125, 0.2348, 0.5125, 0.25, 0.5003, 0.25, 0.4016, 0.2348, 0.5003, 0.2348, 0.5003, 0.25, 0.4016, 0.25, 0.4016, 0.25, 0.5003, 0.25, 0.5003, 0.5, 0.4016, 0.5, 0.4016, 0.7342, 0.5003, 0.7342, 0.5003, 0.75, 0.4016, 0.75, 0.4016, 0.75, 0.5003, 0.75, 0.5003, 1.0, 0.4016, 1.0, 0.3912, 0.75, 0.4016, 0.75, 0.4016, 1.0, 0.3912, 1.0, 0.3912, 0.7342, 0.4016, 0.7342, 0.4016, 0.75, 0.3912, 0.75, 0.3912, 0.25, 0.4016, 0.25, 0.4016, 0.5, 0.3912, 0.5, 0.3912, 0.2348, 0.4016, 0.2348, 0.4016, 0.25, 0.3912, 0.25, 0.6088, 0.2348, 0.625, 0.2348, 0.625, 0.25, 0.6088, 0.25, 0.6088, 0.25, 0.625, 0.25, 0.625, 0.5, 0.6088, 0.5, 0.6088, 0.7342, 0.625, 0.7342, 0.625, 0.75, 0.6088, 0.75, 0.6088, 0.75, 0.625, 0.75, 0.625, 1.0, 0.6088, 1.0, 0.375, 0.75, 0.3912, 0.75, 0.3912, 1.0, 0.375, 1.0, 0.375, 0.7342, 0.3912, 0.7342, 0.3912, 0.75, 0.375, 0.75, 0.375, 0.25, 0.3912, 0.25, 0.3912, 0.5, 0.375, 0.5, 0.375, 0.2348, 0.3912, 0.2348, 0.3912, 0.25, 0.375, 0.25, 0.6088, 0.5152, 0.6088, 0.5, 0.6088, 0.5, 0.6088, 0.5152, 0.3912, 0.25, 0.3912, 0.5, 0.3912, 0.5, 0.3912, 0.25, 0.625, 0.75, 0.875, 0.75, 0.875, 0.75, 0.625, 0.75, 0.6088, 0.5, 0.6088, 0.25, 0.6088, 0.25, 0.6088, 0.5, 0.375, 0.5, 0.125, 0.5, 0.125, 0.5, 0.375, 0.5, 0.3912, 0.2348, 0.3912, 0.25, 0.3912, 0.25, 0.3912, 0.2348, 0.6088, 0.0158, 0.6088, 0.0, 0.6088, 0.0, 0.6088, 0.0158, 0.875, 0.5, 0.625, 0.5, 0.625, 0.5, 0.875, 0.5, 0.6088, 0.25, 0.6088, 0.2348, 0.6088, 0.2348, 0.6088, 0.25, 0.3912, 0.0158, 0.3912, 0.2348, 0.3912, 0.2348, 0.3912, 0.0158, 0.6088, 0.7342, 0.6088, 0.5152, 0.6088, 0.5152, 0.6088, 0.7342, 0.375, 0.0158, 0.3912, 0.0158, 0.3912, 0.2348, 0.375, 0.2348, 0.375, 0.5, 0.3912, 0.5, 0.3912, 0.5152, 0.375, 0.5152, 0.6088, 0.5, 0.625, 0.5, 0.625, 0.5152, 0.6088, 0.5152, 0.6088, 0.0158, 0.625, 0.0158, 0.625, 0.2348, 0.6088, 0.2348, 0.3912, 0.0158, 0.4016, 0.0158, 0.4016, 0.2348, 0.3912, 0.2348, 0.3912, 0.5, 0.4016, 0.5, 0.4016, 0.5152, 0.3912, 0.5152, 0.4016, 0.5, 0.5003, 0.5, 0.5003, 0.5152, 0.4016, 0.5152, 0.5003, 0.0158, 0.5003, 0.2348, 0.5003, 0.2348, 0.5003, 0.0158, 0.5003, 0.0158, 0.5125, 0.0158, 0.5125, 0.2348, 0.5003, 0.2348, 0.5003, 0.5, 0.5125, 0.5, 0.5125, 0.5152, 0.5003, 0.5152, 0.5125, 0.5, 0.5909, 0.5, 0.5909, 0.5152, 0.5125, 0.5152, 0.5003, 0.2348, 0.4016, 0.2348, 0.4016, 0.2348, 0.5003, 0.2348, 0.5909, 0.0158, 0.6088, 0.0158, 0.6088, 0.2348, 0.5909, 0.2348, 0.5909, 0.5, 0.6088, 0.5, 0.6088, 0.5152, 0.5909, 0.5152, 0.375, 0.7342, 0.375, 0.5152, 0.375, 0.5152, 0.375, 0.7342, 0.125, 0.5, 0.125, 0.5152, 0.125, 0.5152, 0.125, 0.5, 0.625, 0.5, 0.625, 0.5152, 0.625, 0.5152, 0.625, 0.5, 0.625, 0.5, 0.875, 0.5, 0.875, 0.5152, 0.625, 0.5152, 0.125, 0.5, 0.375, 0.5, 0.375, 0.5152, 0.125, 0.5152, 0.875, 0.7342, 0.875, 0.5152, 0.875, 0.5152, 0.875, 0.7342, 0.3912, 0.5, 0.3912, 0.5152, 0.3912, 0.5152, 0.3912, 0.5, 0.875, 0.75, 0.875, 0.7342, 0.875, 0.7342, 0.875, 0.75, 0.375, 0.75, 0.375, 0.7342, 0.375, 0.7342, 0.375, 0.75, 0.5909, 0.0, 0.6088, 0.0, 0.6088, 0.0158, 0.5909, 0.0158, 0.5125, 0.0, 0.5909, 0.0, 0.5909, 0.0158, 0.5125, 0.0158, 0.5003, 0.0, 0.5125, 0.0, 0.5125, 0.0158, 0.5003, 0.0158, 0.4016, 0.0, 0.5003, 0.0, 0.5003, 0.0158, 0.4016, 0.0158, 0.3912, 0.0, 0.4016, 0.0, 0.4016, 0.0158, 0.3912, 0.0158, 0.6088, 0.0, 0.625, 0.0, 0.625, 0.0158, 0.6088, 0.0158, 0.375, 0.0, 0.3912, 0.0, 0.3912, 0.0158, 0.375, 0.0158, 0.6088, 0.75, 0.6088, 0.7342, 0.6088, 0.7342, 0.6088, 0.75, 0.3912, 0.0, 0.3912, 0.0158, 0.3912, 0.0158, 0.3912, 0.0, 0.6088, 0.2348, 0.6088, 0.0158, 0.6088, 0.0158, 0.6088, 0.2348, 0.375, 0.5152, 0.3912, 0.5152, 0.3912, 0.7342, 0.375, 0.7342, 0.6088, 0.5152, 0.625, 0.5152, 0.625, 0.7342, 0.6088, 0.7342, 0.3912, 0.5152, 0.4016, 0.5152, 0.4016, 0.7342, 0.3912, 0.7342, 0.4016, 0.5152, 0.5003, 0.5152, 0.5003, 0.7342, 0.4016, 0.7342, 0.5003, 0.5152, 0.5125, 0.5152, 0.5125, 0.7342, 0.5003, 0.7342, 0.5125, 0.5152, 0.5909, 0.5152, 0.5909, 0.7342, 0.5125, 0.7342, 0.5909, 0.5152, 0.6088, 0.5152, 0.6088, 0.7342, 0.5909, 0.7342, 0.125, 0.5152, 0.125, 0.7342, 0.125, 0.7342, 0.125, 0.5152, 0.625, 0.5152, 0.625, 0.7342, 0.625, 0.7342, 0.625, 0.5152, 0.625, 0.5152, 0.875, 0.5152, 0.875, 0.7342, 0.625, 0.7342, 0.125, 0.5152, 0.375, 0.5152, 0.375, 0.7342, 0.125, 0.7342, 0.3912, 0.5152, 0.3912, 0.7342, 0.3912, 0.7342, 0.3912, 0.5152, 0.4016, 0.0158, 0.5003, 0.0158, 0.5003, 0.2348, 0.4016, 0.2348, 0.5125, 0.0158, 0.5909, 0.0158, 0.5909, 0.2348, 0.5125, 0.2348, 0.5909, 0.0158, 0.5909, 0.2348, 0.5909, 0.2348, 0.5909, 0.0158, 0.4016, 0.2348, 0.4016, 0.0158, 0.4016, 0.0158, 0.4016, 0.2348, 0.4016, 0.0158, 0.5003, 0.0158, 0.5003, 0.0158, 0.4016, 0.0158, 0.5125, 0.2348, 0.5125, 0.0158, 0.5125, 0.0158, 0.5125, 0.2348, 0.5125, 0.0158, 0.5909, 0.0158, 0.5909, 0.0158, 0.5125, 0.0158, 0.5909, 0.2348, 0.5125, 0.2348, 0.5125, 0.2348, 0.5909, 0.2348])
me_drawer.use_remesh_preserve_volume = False
me_drawer.use_remesh_preserve_attributes = False
me_drawer.use_mirror_vertex_groups = False
me_drawer.update()
me_drawer_006 = bpy.data.meshes.new('drawer.006')
me_drawer_006.from_pydata([(-1.0, -3.572, -1.0), (-1.0, -3.572, 1.963), (-1.0, 1.0, -1.0), (-1.0, 1.0, 1.963), (1.0, -3.572, -1.0), (1.0, -3.572, 1.963), (1.0, 1.0, -1.0), (1.0, 1.0, 1.963), (-1.0, -3.572, -0.8704), (-1.0, 1.0, -0.8704), (1.0, 1.0, -0.8704), (1.0, -3.572, -0.8704), (-1.0, -3.572, 1.833), (-1.0, 1.0, 1.833), (1.0, 1.0, 1.833), (1.0, -3.572, 1.833), (-1.0, 1.0, 1.689), (1.0, 1.0, 1.689), (1.0, -3.572, 1.689), (-1.0, -3.572, 1.689), (-1.0, 1.0, 0.1), (1.0, 1.0, 0.1), (1.0, -3.572, 0.1), (-1.0, -3.572, 0.1), (-1.0, 1.0, 0.002061), (1.0, 1.0, 0.002061), (1.0, -3.572, 0.002061), (-1.0, -3.572, 0.002061), (-1.0, 1.0, -0.7868), (1.0, 1.0, -0.7868), (1.0, -3.572, -0.7868), (-1.0, -3.572, -0.7868), (-1.076, 1.08, -1.0), (-1.076, -3.652, -1.0), (-1.076, -3.652, 1.833), (-1.076, -3.652, 1.963), (-1.076, 1.08, 1.963), (-1.076, 1.08, -0.8704), (1.076, 1.08, -1.0), (1.076, 1.08, 1.963), (1.076, 1.08, -0.8704), (1.076, -3.652, -1.0), (1.076, -3.652, 1.963), (1.076, -3.652, -0.8704), (-1.076, -3.652, -0.8704), (-1.076, 1.08, 1.833), (1.076, 1.08, 1.833), (1.076, -3.652, 1.833), (-1.0, 0.8783, -1.0), (-1.0, 0.8783, 1.963), (1.0, 0.8783, -1.0), (1.0, 0.8783, 1.963), (1.0, 0.8783, -0.8704), (-1.0, 0.8783, -0.8704), (1.0, 0.8783, 1.833), (-1.0, 0.8783, 1.833), (-1.0, 0.8783, 1.689), (1.0, 0.8783, 1.689), (1.0, 0.8783, 0.1), (-1.0, 0.8783, 0.1), (-1.0, 0.8783, 0.002061), (1.0, 0.8783, 0.002061), (1.0, 0.8783, -0.7868), (-1.0, 0.8783, -0.7868), (-1.076, 0.9489, -1.0), (-1.076, 0.9489, 1.963), (1.076, 0.9489, -1.0), (1.076, 0.9489, 1.963), (1.076, 0.9489, -0.8704), (-1.076, 0.9489, -0.8704), (1.076, 0.9489, 1.833), (-1.076, 0.9489, 1.833), (-1.0, -3.445, -1.0), (1.0, -3.445, 1.963), (1.0, -3.445, -0.8704), (1.0, -3.445, 1.833), (1.0, -3.445, 1.689), (1.0, -3.445, 0.1), (1.0, -3.445, 0.002061), (1.0, -3.445, -0.7868), (-1.076, -3.516, -1.0), (1.076, -3.516, 1.963), (1.076, -3.516, -0.8704), (1.076, -3.516, 1.833), (-1.0, -3.445, 1.963), (1.0, -3.445, -1.0), (-1.0, -3.445, -0.8704), (-1.0, -3.445, 1.833), (-1.0, -3.445, 1.689), (-1.0, -3.445, 0.1), (-1.0, -3.445, 0.002061), (-1.0, -3.445, -0.7868), (-1.076, -3.516, 1.963), (1.076, -3.516, -1.0), (-1.076, -3.516, -0.8704), (-1.076, -3.516, 1.833), (0.8784, -3.445, 1.689), (0.8784, 0.8783, 1.689), (0.8784, -3.445, 0.1), (0.8784, 0.8783, 0.1), (0.8784, -3.445, 0.002061), (0.8784, 0.8783, 0.002061), (0.8784, -3.445, -0.7868), (0.8784, 0.8783, -0.7868), (-1.0, -3.572, 0.9028), (-1.0, 1.0, 0.9028), (1.0, 1.0, 0.9028), (1.0, -3.572, 0.9028), (1.0, 0.8783, 0.9028), (-1.0, 0.8783, 0.9028), (-1.0, -3.445, 0.9028), (1.0, -3.445, 0.9028), (0.8784, 0.8783, 0.9028), (0.8784, -3.445, 0.9028), (-1.0, -3.572, 0.9991), (-1.0, 1.0, 0.9991), (1.0, 1.0, 0.9991), (1.0, -3.572, 0.9991), (1.0, 0.8783, 0.9991), (-1.0, 0.8783, 0.9991), (-1.0, -3.445, 0.9991), (1.0, -3.445, 0.9991), (0.8784, 0.8783, 0.9991), (0.8784, -3.445, 0.9991), (-1.0, 0.8783, 0.9991), (-1.0, 0.8783, 0.9028), (-1.0, -3.445, 0.9991), (-1.0, -3.445, 0.9028)], [], [(0, 4, 41, 33), (74, 11, 43, 82), (49, 3, 36, 65), (12, 15, 47, 34), (72, 85, 4, 0), (73, 84, 1, 5), (11, 8, 44, 43), (73, 5, 42, 81), (72, 0, 33, 80), (50, 6, 38, 66), (18, 15, 12, 19), (76, 75, 15, 18), (16, 13, 14, 17), (56, 55, 13, 16), (119, 56, 16, 115), (115, 16, 17, 116), (121, 76, 18, 117), (117, 18, 19, 114), (26, 22, 23, 27), (78, 77, 22, 26), (24, 20, 21, 25), (60, 59, 20, 24), (63, 60, 24, 28), (28, 24, 25, 29), (79, 78, 26, 30), (30, 26, 27, 31), (11, 30, 31, 8), (74, 79, 30, 11), (9, 28, 29, 10), (53, 63, 28, 9), (71, 65, 36, 45), (45, 36, 39, 46), (83, 81, 42, 47), (47, 42, 35, 34), (41, 43, 44, 33), (93, 82, 43, 41), (32, 37, 40, 38), (64, 69, 37, 32), (54, 14, 46, 70), (9, 10, 40, 37), (5, 1, 35, 42), (14, 13, 45, 46), (6, 2, 32, 38), (53, 9, 37, 69), (87, 12, 34, 95), (3, 7, 39, 36), (13, 55, 71, 45), (86, 53, 69, 94), (75, 54, 70, 83), (80, 94, 69, 64), (38, 40, 68, 66), (46, 39, 67, 70), (95, 92, 65, 71), (86, 91, 63, 53), (10, 29, 62, 52), (29, 25, 61, 62), (90, 60, 101, 100), (90, 89, 59, 60), (25, 21, 58, 61), (116, 17, 57, 118), (60, 63, 103, 101), (88, 87, 55, 56), (17, 14, 54, 57), (85, 50, 66, 93), (2, 48, 64, 32), (7, 51, 67, 39), (7, 3, 49, 51), (2, 6, 50, 48), (84, 49, 65, 92), (10, 52, 68, 40), (1, 84, 92, 35), (4, 85, 93, 41), (19, 12, 87, 88), (114, 19, 88, 120), (27, 23, 89, 90), (31, 27, 90, 91), (8, 31, 91, 86), (34, 35, 92, 95), (33, 44, 94, 80), (15, 75, 83, 47), (8, 86, 94, 44), (55, 87, 95, 71), (66, 68, 82, 93), (70, 67, 81, 83), (52, 62, 79, 74), (62, 61, 78, 79), (61, 58, 77, 78), (118, 57, 76, 121), (57, 54, 75, 76), (48, 72, 80, 64), (51, 73, 81, 67), (51, 49, 84, 73), (48, 50, 85, 72), (52, 74, 82, 68), (102, 100, 101, 103), (123, 96, 97, 122), (88, 56, 97, 96), (63, 91, 102, 103), (91, 90, 100, 102), (59, 89, 98, 99), (120, 88, 96, 123), (109, 59, 99, 112), (119, 109, 112, 122), (89, 110, 113, 98), (98, 113, 112, 99), (58, 108, 111, 77), (23, 104, 110, 89), (21, 106, 108, 58), (22, 107, 104, 23), (77, 111, 107, 22), (20, 105, 106, 21), (59, 109, 105, 20), (56, 119, 122, 97), (110, 120, 123, 113), (113, 123, 126, 127), (108, 118, 121, 111), (104, 114, 120, 110), (106, 116, 118, 108), (107, 117, 114, 104), (111, 121, 117, 107), (105, 115, 116, 106), (109, 119, 115, 105), (127, 126, 124, 125), (112, 113, 127, 125), (123, 122, 124, 126), (122, 112, 125, 124)])
_uv = me_drawer_006.uv_layers.new(name='UVMap')
_uv.uv.foreach_set('vector', [0.125, 0.75, 0.375, 0.75, 0.375, 0.75, 0.125, 0.75, 0.3912, 0.7342, 0.3912, 0.75, 0.3912, 0.75, 0.3912, 0.7342, 0.875, 0.5152, 0.875, 0.5, 0.875, 0.5, 0.875, 0.5152, 0.6088, 1.0, 0.6088, 0.75, 0.6088, 0.75, 0.6088, 1.0, 0.125, 0.7342, 0.375, 0.7342, 0.375, 0.75, 0.125, 0.75, 0.625, 0.7342, 0.875, 0.7342, 0.875, 0.75, 0.625, 0.75, 0.3912, 0.75, 0.3912, 1.0, 0.3912, 1.0, 0.3912, 0.75, 0.625, 0.7342, 0.625, 0.75, 0.625, 0.75, 0.625, 0.7342, 0.125, 0.7342, 0.125, 0.75, 0.125, 0.75, 0.125, 0.7342, 0.375, 0.5152, 0.375, 0.5, 0.375, 0.5, 0.375, 0.5152, 0.5909, 0.75, 0.6088, 0.75, 0.6088, 1.0, 0.5909, 1.0, 0.5909, 0.7342, 0.6088, 0.7342, 0.6088, 0.75, 0.5909, 0.75, 0.5909, 0.25, 0.6088, 0.25, 0.6088, 0.5, 0.5909, 0.5, 0.5909, 0.2348, 0.6088, 0.2348, 0.6088, 0.25, 0.5909, 0.25, 0.5568, 0.2348, 0.5909, 0.2348, 0.5909, 0.25, 0.5568, 0.25, 0.5568, 0.25, 0.5909, 0.25, 0.5909, 0.5, 0.5568, 0.5, 0.5568, 0.7342, 0.5909, 0.7342, 0.5909, 0.75, 0.5568, 0.75, 0.5568, 0.75, 0.5909, 0.75, 0.5909, 1.0, 0.5568, 1.0, 0.5003, 0.75, 0.5125, 0.75, 0.5125, 1.0, 0.5003, 1.0, 0.5003, 0.7342, 0.5125, 0.7342, 0.5125, 0.75, 0.5003, 0.75, 0.5003, 0.25, 0.5125, 0.25, 0.5125, 0.5, 0.5003, 0.5, 0.5003, 0.2348, 0.5125, 0.2348, 0.5125, 0.25, 0.5003, 0.25, 0.4016, 0.2348, 0.5003, 0.2348, 0.5003, 0.25, 0.4016, 0.25, 0.4016, 0.25, 0.5003, 0.25, 0.5003, 0.5, 0.4016, 0.5, 0.4016, 0.7342, 0.5003, 0.7342, 0.5003, 0.75, 0.4016, 0.75, 0.4016, 0.75, 0.5003, 0.75, 0.5003, 1.0, 0.4016, 1.0, 0.3912, 0.75, 0.4016, 0.75, 0.4016, 1.0, 0.3912, 1.0, 0.3912, 0.7342, 0.4016, 0.7342, 0.4016, 0.75, 0.3912, 0.75, 0.3912, 0.25, 0.4016, 0.25, 0.4016, 0.5, 0.3912, 0.5, 0.3912, 0.2348, 0.4016, 0.2348, 0.4016, 0.25, 0.3912, 0.25, 0.6088, 0.2348, 0.625, 0.2348, 0.625, 0.25, 0.6088, 0.25, 0.6088, 0.25, 0.625, 0.25, 0.625, 0.5, 0.6088, 0.5, 0.6088, 0.7342, 0.625, 0.7342, 0.625, 0.75, 0.6088, 0.75, 0.6088, 0.75, 0.625, 0.75, 0.625, 1.0, 0.6088, 1.0, 0.375, 0.75, 0.3912, 0.75, 0.3912, 1.0, 0.375, 1.0, 0.375, 0.7342, 0.3912, 0.7342, 0.3912, 0.75, 0.375, 0.75, 0.375, 0.25, 0.3912, 0.25, 0.3912, 0.5, 0.375, 0.5, 0.375, 0.2348, 0.3912, 0.2348, 0.3912, 0.25, 0.375, 0.25, 0.6088, 0.5152, 0.6088, 0.5, 0.6088, 0.5, 0.6088, 0.5152, 0.3912, 0.25, 0.3912, 0.5, 0.3912, 0.5, 0.3912, 0.25, 0.625, 0.75, 0.875, 0.75, 0.875, 0.75, 0.625, 0.75, 0.6088, 0.5, 0.6088, 0.25, 0.6088, 0.25, 0.6088, 0.5, 0.375, 0.5, 0.125, 0.5, 0.125, 0.5, 0.375, 0.5, 0.3912, 0.2348, 0.3912, 0.25, 0.3912, 0.25, 0.3912, 0.2348, 0.6088, 0.0158, 0.6088, 0.0, 0.6088, 0.0, 0.6088, 0.0158, 0.875, 0.5, 0.625, 0.5, 0.625, 0.5, 0.875, 0.5, 0.6088, 0.25, 0.6088, 0.2348, 0.6088, 0.2348, 0.6088, 0.25, 0.3912, 0.0158, 0.3912, 0.2348, 0.3912, 0.2348, 0.3912, 0.0158, 0.6088, 0.7342, 0.6088, 0.5152, 0.6088, 0.5152, 0.6088, 0.7342, 0.375, 0.0158, 0.3912, 0.0158, 0.3912, 0.2348, 0.375, 0.2348, 0.375, 0.5, 0.3912, 0.5, 0.3912, 0.5152, 0.375, 0.5152, 0.6088, 0.5, 0.625, 0.5, 0.625, 0.5152, 0.6088, 0.5152, 0.6088, 0.0158, 0.625, 0.0158, 0.625, 0.2348, 0.6088, 0.2348, 0.3912, 0.0158, 0.4016, 0.0158, 0.4016, 0.2348, 0.3912, 0.2348, 0.3912, 0.5, 0.4016, 0.5, 0.4016, 0.5152, 0.3912, 0.5152, 0.4016, 0.5, 0.5003, 0.5, 0.5003, 0.5152, 0.4016, 0.5152, 0.5003, 0.0158, 0.5003, 0.2348, 0.5003, 0.2348, 0.5003, 0.0158, 0.5003, 0.0158, 0.5125, 0.0158, 0.5125, 0.2348, 0.5003, 0.2348, 0.5003, 0.5, 0.5125, 0.5, 0.5125, 0.5152, 0.5003, 0.5152, 0.5568, 0.5, 0.5909, 0.5, 0.5909, 0.5152, 0.5568, 0.5152, 0.5003, 0.2348, 0.4016, 0.2348, 0.4016, 0.2348, 0.5003, 0.2348, 0.5909, 0.0158, 0.6088, 0.0158, 0.6088, 0.2348, 0.5909, 0.2348, 0.5909, 0.5, 0.6088, 0.5, 0.6088, 0.5152, 0.5909, 0.5152, 0.375, 0.7342, 0.375, 0.5152, 0.375, 0.5152, 0.375, 0.7342, 0.125, 0.5, 0.125, 0.5152, 0.125, 0.5152, 0.125, 0.5, 0.625, 0.5, 0.625, 0.5152, 0.625, 0.5152, 0.625, 0.5, 0.625, 0.5, 0.875, 0.5, 0.875, 0.5152, 0.625, 0.5152, 0.125, 0.5, 0.375, 0.5, 0.375, 0.5152, 0.125, 0.5152, 0.875, 0.7342, 0.875, 0.5152, 0.875, 0.5152, 0.875, 0.7342, 0.3912, 0.5, 0.3912, 0.5152, 0.3912, 0.5152, 0.3912, 0.5, 0.875, 0.75, 0.875, 0.7342, 0.875, 0.7342, 0.875, 0.75, 0.375, 0.75, 0.375, 0.7342, 0.375, 0.7342, 0.375, 0.75, 0.5909, 0.0, 0.6088, 0.0, 0.6088, 0.0158, 0.5909, 0.0158, 0.5568, 0.0, 0.5909, 0.0, 0.5909, 0.0158, 0.5568, 0.0158, 0.5003, 0.0, 0.5125, 0.0, 0.5125, 0.0158, 0.5003, 0.0158, 0.4016, 0.0, 0.5003, 0.0, 0.5003, 0.0158, 0.4016, 0.0158, 0.3912, 0.0, 0.4016, 0.0, 0.4016, 0.0158, 0.3912, 0.0158, 0.6088, 0.0, 0.625, 0.0, 0.625, 0.0158, 0.6088, 0.0158, 0.375, 0.0, 0.3912, 0.0, 0.3912, 0.0158, 0.375, 0.0158, 0.6088, 0.75, 0.6088, 0.7342, 0.6088, 0.7342, 0.6088, 0.75, 0.3912, 0.0, 0.3912, 0.0158, 0.3912, 0.0158, 0.3912, 0.0, 0.6088, 0.2348, 0.6088, 0.0158, 0.6088, 0.0158, 0.6088, 0.2348, 0.375, 0.5152, 0.3912, 0.5152, 0.3912, 0.7342, 0.375, 0.7342, 0.6088, 0.5152, 0.625, 0.5152, 0.625, 0.7342, 0.6088, 0.7342, 0.3912, 0.5152, 0.4016, 0.5152, 0.4016, 0.7342, 0.3912, 0.7342, 0.4016, 0.5152, 0.5003, 0.5152, 0.5003, 0.7342, 0.4016, 0.7342, 0.5003, 0.5152, 0.5125, 0.5152, 0.5125, 0.7342, 0.5003, 0.7342, 0.5568, 0.5152, 0.5909, 0.5152, 0.5909, 0.7342, 0.5568, 0.7342, 0.5909, 0.5152, 0.6088, 0.5152, 0.6088, 0.7342, 0.5909, 0.7342, 0.125, 0.5152, 0.125, 0.7342, 0.125, 0.7342, 0.125, 0.5152, 0.625, 0.5152, 0.625, 0.7342, 0.625, 0.7342, 0.625, 0.5152, 0.625, 0.5152, 0.875, 0.5152, 0.875, 0.7342, 0.625, 0.7342, 0.125, 0.5152, 0.375, 0.5152, 0.375, 0.7342, 0.125, 0.7342, 0.3912, 0.5152, 0.3912, 0.7342, 0.3912, 0.7342, 0.3912, 0.5152, 0.4016, 0.0158, 0.5003, 0.0158, 0.5003, 0.2348, 0.4016, 0.2348, 0.5568, 0.0158, 0.5909, 0.0158, 0.5909, 0.2348, 0.5568, 0.2348, 0.5909, 0.0158, 0.5909, 0.2348, 0.5909, 0.2348, 0.5909, 0.0158, 0.4016, 0.2348, 0.4016, 0.0158, 0.4016, 0.0158, 0.4016, 0.2348, 0.4016, 0.0158, 0.5003, 0.0158, 0.5003, 0.0158, 0.4016, 0.0158, 0.5125, 0.2348, 0.5125, 0.0158, 0.5125, 0.0158, 0.5125, 0.2348, 0.5568, 0.0158, 0.5909, 0.0158, 0.5909, 0.0158, 0.5568, 0.0158, 0.5521, 0.2348, 0.5125, 0.2348, 0.5125, 0.2348, 0.5521, 0.2348, 0.5568, 0.2348, 0.5521, 0.2348, 0.5521, 0.2348, 0.5568, 0.2348, 0.5125, 0.0158, 0.5521, 0.0158, 0.5521, 0.0158, 0.5125, 0.0158, 0.5125, 0.0158, 0.5521, 0.0158, 0.5521, 0.2348, 0.5125, 0.2348, 0.5125, 0.5152, 0.5521, 0.5152, 0.5521, 0.7342, 0.5125, 0.7342, 0.5125, 0.0, 0.5521, 0.0, 0.5521, 0.0158, 0.5125, 0.0158, 0.5125, 0.5, 0.5521, 0.5, 0.5521, 0.5152, 0.5125, 0.5152, 0.5125, 0.75, 0.5521, 0.75, 0.5521, 1.0, 0.5125, 1.0, 0.5125, 0.7342, 0.5521, 0.7342, 0.5521, 0.75, 0.5125, 0.75, 0.5125, 0.25, 0.5521, 0.25, 0.5521, 0.5, 0.5125, 0.5, 0.5125, 0.2348, 0.5521, 0.2348, 0.5521, 0.25, 0.5125, 0.25, 0.5909, 0.2348, 0.5568, 0.2348, 0.5568, 0.2348, 0.5909, 0.2348, 0.5521, 0.0158, 0.5568, 0.0158, 0.5568, 0.0158, 0.5521, 0.0158, 0.5521, 0.0158, 0.5568, 0.0158, 0.5568, 0.0158, 0.5521, 0.0158, 0.5521, 0.5152, 0.5568, 0.5152, 0.5568, 0.7342, 0.5521, 0.7342, 0.5521, 0.0, 0.5568, 0.0, 0.5568, 0.0158, 0.5521, 0.0158, 0.5521, 0.5, 0.5568, 0.5, 0.5568, 0.5152, 0.5521, 0.5152, 0.5521, 0.75, 0.5568, 0.75, 0.5568, 1.0, 0.5521, 1.0, 0.5521, 0.7342, 0.5568, 0.7342, 0.5568, 0.75, 0.5521, 0.75, 0.5521, 0.25, 0.5568, 0.25, 0.5568, 0.5, 0.5521, 0.5, 0.5521, 0.2348, 0.5568, 0.2348, 0.5568, 0.25, 0.5521, 0.25, 0.5521, 0.0158, 0.5568, 0.0158, 0.5568, 0.2348, 0.5521, 0.2348, 0.5521, 0.2348, 0.5521, 0.0158, 0.5521, 0.0158, 0.5521, 0.2348, 0.5568, 0.0158, 0.5568, 0.2348, 0.5568, 0.2348, 0.5568, 0.0158, 0.5568, 0.2348, 0.5521, 0.2348, 0.5521, 0.2348, 0.5568, 0.2348])
me_drawer_006.use_remesh_preserve_volume = False
me_drawer_006.use_remesh_preserve_attributes = False
me_drawer_006.use_mirror_vertex_groups = False
me_drawer_006.update()
me_drawer_007 = bpy.data.meshes.new('drawer.007')
me_drawer_007.from_pydata([(0.1652, -3.441, -0.7965), (0.1652, -3.441, -0.001633), (0.1652, 0.8765, -0.7965), (0.1652, 0.8765, -0.001633), (-1.351, -3.441, -0.7965), (-1.351, -3.441, -0.001633), (-1.351, 0.8765, -0.7965), (-1.351, 0.8765, -0.001633), (-1.214, 0.8765, -0.7965), (-1.214, 0.8765, -0.001633), (-1.214, -3.441, -0.7965), (-1.214, -3.441, -0.001633), (0.01508, 0.8765, -0.7965), (0.01508, -3.441, -0.001633), (0.01508, 0.8765, -0.001633), (0.01508, -3.441, -0.7965), (0.1652, 0.7237, -0.7965), (0.1652, 0.7237, -0.001633), (-1.351, 0.7237, -0.7965), (-1.351, 0.7237, -0.001633), (-1.214, 0.7237, -0.001633), (-1.214, 0.7237, -0.7965), (0.01508, 0.7237, -0.7965), (0.01508, 0.7237, -0.001633), (0.1652, -3.302, -0.7965), (-1.351, -3.302, -0.001633), (-1.214, -3.302, -0.001633), (-1.214, -3.302, -0.7965), (0.01508, -3.302, -0.7965), (0.01508, -3.302, -0.001633), (0.1652, -3.302, -0.001633), (-1.351, -3.302, -0.7965), (0.01508, 0.7237, -0.6842), (-1.214, 0.7237, -0.6842), (-1.214, -3.302, -0.6842), (0.01508, -3.302, -0.6842)], [], [(16, 17, 3, 2), (8, 9, 7, 6), (31, 25, 5, 4), (15, 13, 1, 0), (27, 31, 4, 10), (29, 30, 1, 13), (25, 26, 11, 5), (28, 27, 10, 15), (4, 5, 11, 10), (12, 14, 9, 8), (2, 3, 14, 12), (24, 28, 15, 0), (26, 29, 13, 11), (10, 11, 13, 15), (9, 14, 23, 20), (2, 12, 22, 16), (12, 8, 21, 22), (7, 9, 20, 19), (14, 3, 17, 23), (8, 6, 18, 21), (6, 7, 19, 18), (24, 30, 17, 16), (0, 1, 30, 24), (26, 20, 33, 34), (16, 22, 28, 24), (22, 21, 27, 28), (19, 20, 26, 25), (23, 17, 30, 29), (21, 18, 31, 27), (18, 19, 25, 31), (33, 32, 35, 34), (29, 26, 34, 35), (23, 29, 35, 32), (20, 23, 32, 33)])
_uv = me_drawer_007.uv_layers.new(name='UVMap')
_uv.uv.foreach_set('vector', [0.375, 0.2281, 0.625, 0.2281, 0.625, 0.25, 0.375, 0.25, 0.375, 0.4775, 0.625, 0.4775, 0.625, 0.5, 0.375, 0.5, 0.375, 0.7301, 0.625, 0.7301, 0.625, 0.75, 0.375, 0.75, 0.375, 0.9753, 0.625, 0.9753, 0.625, 1.0, 0.375, 1.0, 0.3525, 0.7301, 0.375, 0.7301, 0.375, 0.75, 0.3525, 0.75, 0.8503, 0.7301, 0.875, 0.7301, 0.875, 0.75, 0.8503, 0.75, 0.625, 0.7301, 0.6475, 0.7301, 0.6475, 0.75, 0.625, 0.75, 0.1497, 0.7301, 0.3525, 0.7301, 0.3525, 0.75, 0.1497, 0.75, 0.375, 0.75, 0.625, 0.75, 0.625, 0.7725, 0.375, 0.7725, 0.375, 0.2747, 0.625, 0.2747, 0.625, 0.4775, 0.375, 0.4775, 0.375, 0.25, 0.625, 0.25, 0.625, 0.2747, 0.375, 0.2747, 0.125, 0.7301, 0.1497, 0.7301, 0.1497, 0.75, 0.125, 0.75, 0.6475, 0.7301, 0.8503, 0.7301, 0.8503, 0.75, 0.6475, 0.75, 0.375, 0.7725, 0.625, 0.7725, 0.625, 0.9753, 0.375, 0.9753, 0.6475, 0.5, 0.8503, 0.5, 0.8503, 0.5219, 0.6475, 0.5219, 0.125, 0.5, 0.1497, 0.5, 0.1497, 0.5219, 0.125, 0.5219, 0.1497, 0.5, 0.3525, 0.5, 0.3525, 0.5219, 0.1497, 0.5219, 0.625, 0.5, 0.6475, 0.5, 0.6475, 0.5219, 0.625, 0.5219, 0.8503, 0.5, 0.875, 0.5, 0.875, 0.5219, 0.8503, 0.5219, 0.3525, 0.5, 0.375, 0.5, 0.375, 0.5219, 0.3525, 0.5219, 0.375, 0.5, 0.625, 0.5, 0.625, 0.5219, 0.375, 0.5219, 0.375, 0.01989, 0.625, 0.01989, 0.625, 0.2281, 0.375, 0.2281, 0.375, 0.0, 0.625, 0.0, 0.625, 0.01989, 0.375, 0.01989, 0.6475, 0.7301, 0.6475, 0.5219, 0.6475, 0.5219, 0.6475, 0.7301, 0.125, 0.5219, 0.1497, 0.5219, 0.1497, 0.7301, 0.125, 0.7301, 0.1497, 0.5219, 0.3525, 0.5219, 0.3525, 0.7301, 0.1497, 0.7301, 0.625, 0.5219, 0.6475, 0.5219, 0.6475, 0.7301, 0.625, 0.7301, 0.8503, 0.5219, 0.875, 0.5219, 0.875, 0.7301, 0.8503, 0.7301, 0.3525, 0.5219, 0.375, 0.5219, 0.375, 0.7301, 0.3525, 0.7301, 0.375, 0.5219, 0.625, 0.5219, 0.625, 0.7301, 0.375, 0.7301, 0.6475, 0.5219, 0.8503, 0.5219, 0.8503, 0.7301, 0.6475, 0.7301, 0.8503, 0.7301, 0.6475, 0.7301, 0.6475, 0.7301, 0.8503, 0.7301, 0.8503, 0.5219, 0.8503, 0.7301, 0.8503, 0.7301, 0.8503, 0.5219, 0.6475, 0.5219, 0.8503, 0.5219, 0.8503, 0.5219, 0.6475, 0.5219])
me_drawer_007.use_remesh_preserve_volume = False
me_drawer_007.use_remesh_preserve_attributes = False
me_drawer_007.use_mirror_vertex_groups = False
me_drawer_007.update()
me_drawer_008 = bpy.data.meshes.new('drawer.008')
me_drawer_008.from_pydata([(0.1652, -3.441, -0.7965), (0.1652, -3.441, -0.001633), (0.1652, 0.8765, -0.7965), (0.1652, 0.8765, -0.001633), (-1.351, -3.441, -0.7965), (-1.351, -3.441, -0.001633), (-1.351, 0.8765, -0.7965), (-1.351, 0.8765, -0.001633), (-1.214, 0.8765, -0.7965), (-1.214, 0.8765, -0.001633), (-1.214, -3.441, -0.7965), (-1.214, -3.441, -0.001633), (0.01508, 0.8765, -0.7965), (0.01508, -3.441, -0.001633), (0.01508, 0.8765, -0.001633), (0.01508, -3.441, -0.7965), (0.1652, 0.7237, -0.7965), (0.1652, 0.7237, -0.001633), (-1.351, 0.7237, -0.7965), (-1.351, 0.7237, -0.001633), (-1.214, 0.7237, -0.001633), (-1.214, 0.7237, -0.7965), (0.01508, 0.7237, -0.7965), (0.01508, 0.7237, -0.001633), (0.1652, -3.302, -0.7965), (-1.351, -3.302, -0.001633), (-1.214, -3.302, -0.001633), (-1.214, -3.302, -0.7965), (0.01508, -3.302, -0.7965), (0.01508, -3.302, -0.001633), (0.1652, -3.302, -0.001633), (-1.351, -3.302, -0.7965), (0.01508, 0.7237, -0.6842), (-1.214, 0.7237, -0.6842), (-1.214, -3.302, -0.6842), (0.01508, -3.302, -0.6842)], [], [(16, 17, 3, 2), (8, 9, 7, 6), (31, 25, 5, 4), (15, 13, 1, 0), (27, 31, 4, 10), (29, 30, 1, 13), (25, 26, 11, 5), (28, 27, 10, 15), (4, 5, 11, 10), (12, 14, 9, 8), (2, 3, 14, 12), (24, 28, 15, 0), (26, 29, 13, 11), (10, 11, 13, 15), (9, 14, 23, 20), (2, 12, 22, 16), (12, 8, 21, 22), (7, 9, 20, 19), (14, 3, 17, 23), (8, 6, 18, 21), (6, 7, 19, 18), (24, 30, 17, 16), (0, 1, 30, 24), (26, 20, 33, 34), (16, 22, 28, 24), (22, 21, 27, 28), (19, 20, 26, 25), (23, 17, 30, 29), (21, 18, 31, 27), (18, 19, 25, 31), (33, 32, 35, 34), (29, 26, 34, 35), (23, 29, 35, 32), (20, 23, 32, 33)])
_uv = me_drawer_008.uv_layers.new(name='UVMap')
_uv.uv.foreach_set('vector', [0.375, 0.2281, 0.625, 0.2281, 0.625, 0.25, 0.375, 0.25, 0.375, 0.4775, 0.625, 0.4775, 0.625, 0.5, 0.375, 0.5, 0.375, 0.7301, 0.625, 0.7301, 0.625, 0.75, 0.375, 0.75, 0.375, 0.9753, 0.625, 0.9753, 0.625, 1.0, 0.375, 1.0, 0.3525, 0.7301, 0.375, 0.7301, 0.375, 0.75, 0.3525, 0.75, 0.8503, 0.7301, 0.875, 0.7301, 0.875, 0.75, 0.8503, 0.75, 0.625, 0.7301, 0.6475, 0.7301, 0.6475, 0.75, 0.625, 0.75, 0.1497, 0.7301, 0.3525, 0.7301, 0.3525, 0.75, 0.1497, 0.75, 0.375, 0.75, 0.625, 0.75, 0.625, 0.7725, 0.375, 0.7725, 0.375, 0.2747, 0.625, 0.2747, 0.625, 0.4775, 0.375, 0.4775, 0.375, 0.25, 0.625, 0.25, 0.625, 0.2747, 0.375, 0.2747, 0.125, 0.7301, 0.1497, 0.7301, 0.1497, 0.75, 0.125, 0.75, 0.6475, 0.7301, 0.8503, 0.7301, 0.8503, 0.75, 0.6475, 0.75, 0.375, 0.7725, 0.625, 0.7725, 0.625, 0.9753, 0.375, 0.9753, 0.6475, 0.5, 0.8503, 0.5, 0.8503, 0.5219, 0.6475, 0.5219, 0.125, 0.5, 0.1497, 0.5, 0.1497, 0.5219, 0.125, 0.5219, 0.1497, 0.5, 0.3525, 0.5, 0.3525, 0.5219, 0.1497, 0.5219, 0.625, 0.5, 0.6475, 0.5, 0.6475, 0.5219, 0.625, 0.5219, 0.8503, 0.5, 0.875, 0.5, 0.875, 0.5219, 0.8503, 0.5219, 0.3525, 0.5, 0.375, 0.5, 0.375, 0.5219, 0.3525, 0.5219, 0.375, 0.5, 0.625, 0.5, 0.625, 0.5219, 0.375, 0.5219, 0.375, 0.01989, 0.625, 0.01989, 0.625, 0.2281, 0.375, 0.2281, 0.375, 0.0, 0.625, 0.0, 0.625, 0.01989, 0.375, 0.01989, 0.6475, 0.7301, 0.6475, 0.5219, 0.6475, 0.5219, 0.6475, 0.7301, 0.125, 0.5219, 0.1497, 0.5219, 0.1497, 0.7301, 0.125, 0.7301, 0.1497, 0.5219, 0.3525, 0.5219, 0.3525, 0.7301, 0.1497, 0.7301, 0.625, 0.5219, 0.6475, 0.5219, 0.6475, 0.7301, 0.625, 0.7301, 0.8503, 0.5219, 0.875, 0.5219, 0.875, 0.7301, 0.8503, 0.7301, 0.3525, 0.5219, 0.375, 0.5219, 0.375, 0.7301, 0.3525, 0.7301, 0.375, 0.5219, 0.625, 0.5219, 0.625, 0.7301, 0.375, 0.7301, 0.6475, 0.5219, 0.8503, 0.5219, 0.8503, 0.7301, 0.6475, 0.7301, 0.8503, 0.7301, 0.6475, 0.7301, 0.6475, 0.7301, 0.8503, 0.7301, 0.8503, 0.5219, 0.8503, 0.7301, 0.8503, 0.7301, 0.8503, 0.5219, 0.6475, 0.5219, 0.8503, 0.5219, 0.8503, 0.5219, 0.6475, 0.5219])
me_drawer_008.use_remesh_preserve_volume = False
me_drawer_008.use_remesh_preserve_attributes = False
me_drawer_008.use_mirror_vertex_groups = False
me_drawer_008.update()
me_drawer_009 = bpy.data.meshes.new('drawer.009')
me_drawer_009.from_pydata([(0.1652, -3.401, -0.6973), (0.1652, -3.401, -0.03332), (0.1652, 0.9168, -0.6973), (0.1652, 0.9168, -0.03332), (-1.351, -3.401, -0.6973), (-1.351, -3.401, -0.03332), (-1.351, 0.9168, -0.6973), (-1.351, 0.9168, -0.03332), (-1.214, 0.9168, -0.6973), (-1.214, 0.9168, -0.03332), (-1.214, -3.401, -0.6973), (-1.214, -3.401, -0.03332), (0.01508, 0.9168, -0.6973), (0.01508, -3.401, -0.03332), (0.01508, 0.9168, -0.03332), (0.01508, -3.401, -0.6973), (0.1652, 0.7641, -0.6973), (0.1652, 0.7641, -0.03332), (-1.351, 0.7641, -0.6973), (-1.351, 0.7641, -0.03332), (-1.214, 0.7641, -0.03332), (-1.214, 0.7641, -0.6973), (0.01508, 0.7641, -0.6973), (0.01508, 0.7641, -0.03332), (0.1652, -3.262, -0.6973), (-1.351, -3.262, -0.03332), (-1.214, -3.262, -0.03332), (-1.214, -3.262, -0.6973), (0.01508, -3.262, -0.6973), (0.01508, -3.262, -0.03332), (0.1652, -3.262, -0.03332), (-1.351, -3.262, -0.6973), (0.01508, 0.7641, -0.5851), (-1.214, 0.7641, -0.5851), (-1.214, -3.262, -0.5851), (0.01508, -3.262, -0.5851)], [], [(16, 17, 3, 2), (8, 9, 7, 6), (31, 25, 5, 4), (15, 13, 1, 0), (27, 31, 4, 10), (29, 30, 1, 13), (25, 26, 11, 5), (28, 27, 10, 15), (4, 5, 11, 10), (12, 14, 9, 8), (2, 3, 14, 12), (24, 28, 15, 0), (26, 29, 13, 11), (10, 11, 13, 15), (9, 14, 23, 20), (2, 12, 22, 16), (12, 8, 21, 22), (7, 9, 20, 19), (14, 3, 17, 23), (8, 6, 18, 21), (6, 7, 19, 18), (24, 30, 17, 16), (0, 1, 30, 24), (26, 20, 33, 34), (16, 22, 28, 24), (22, 21, 27, 28), (19, 20, 26, 25), (23, 17, 30, 29), (21, 18, 31, 27), (18, 19, 25, 31), (33, 32, 35, 34), (29, 26, 34, 35), (23, 29, 35, 32), (20, 23, 32, 33)])
_uv = me_drawer_009.uv_layers.new(name='UVMap')
_uv.uv.foreach_set('vector', [0.375, 0.2281, 0.625, 0.2281, 0.625, 0.25, 0.375, 0.25, 0.375, 0.4775, 0.625, 0.4775, 0.625, 0.5, 0.375, 0.5, 0.375, 0.7301, 0.625, 0.7301, 0.625, 0.75, 0.375, 0.75, 0.375, 0.9753, 0.625, 0.9753, 0.625, 1.0, 0.375, 1.0, 0.3525, 0.7301, 0.375, 0.7301, 0.375, 0.75, 0.3525, 0.75, 0.8503, 0.7301, 0.875, 0.7301, 0.875, 0.75, 0.8503, 0.75, 0.625, 0.7301, 0.6475, 0.7301, 0.6475, 0.75, 0.625, 0.75, 0.1497, 0.7301, 0.3525, 0.7301, 0.3525, 0.75, 0.1497, 0.75, 0.375, 0.75, 0.625, 0.75, 0.625, 0.7725, 0.375, 0.7725, 0.375, 0.2747, 0.625, 0.2747, 0.625, 0.4775, 0.375, 0.4775, 0.375, 0.25, 0.625, 0.25, 0.625, 0.2747, 0.375, 0.2747, 0.125, 0.7301, 0.1497, 0.7301, 0.1497, 0.75, 0.125, 0.75, 0.6475, 0.7301, 0.8503, 0.7301, 0.8503, 0.75, 0.6475, 0.75, 0.375, 0.7725, 0.625, 0.7725, 0.625, 0.9753, 0.375, 0.9753, 0.6475, 0.5, 0.8503, 0.5, 0.8503, 0.5219, 0.6475, 0.5219, 0.125, 0.5, 0.1497, 0.5, 0.1497, 0.5219, 0.125, 0.5219, 0.1497, 0.5, 0.3525, 0.5, 0.3525, 0.5219, 0.1497, 0.5219, 0.625, 0.5, 0.6475, 0.5, 0.6475, 0.5219, 0.625, 0.5219, 0.8503, 0.5, 0.875, 0.5, 0.875, 0.5219, 0.8503, 0.5219, 0.3525, 0.5, 0.375, 0.5, 0.375, 0.5219, 0.3525, 0.5219, 0.375, 0.5, 0.625, 0.5, 0.625, 0.5219, 0.375, 0.5219, 0.375, 0.01989, 0.625, 0.01989, 0.625, 0.2281, 0.375, 0.2281, 0.375, 0.0, 0.625, 0.0, 0.625, 0.01989, 0.375, 0.01989, 0.6475, 0.7301, 0.6475, 0.5219, 0.6475, 0.5219, 0.6475, 0.7301, 0.125, 0.5219, 0.1497, 0.5219, 0.1497, 0.7301, 0.125, 0.7301, 0.1497, 0.5219, 0.3525, 0.5219, 0.3525, 0.7301, 0.1497, 0.7301, 0.625, 0.5219, 0.6475, 0.5219, 0.6475, 0.7301, 0.625, 0.7301, 0.8503, 0.5219, 0.875, 0.5219, 0.875, 0.7301, 0.8503, 0.7301, 0.3525, 0.5219, 0.375, 0.5219, 0.375, 0.7301, 0.3525, 0.7301, 0.375, 0.5219, 0.625, 0.5219, 0.625, 0.7301, 0.375, 0.7301, 0.6475, 0.5219, 0.8503, 0.5219, 0.8503, 0.7301, 0.6475, 0.7301, 0.8503, 0.7301, 0.6475, 0.7301, 0.6475, 0.7301, 0.8503, 0.7301, 0.8503, 0.5219, 0.8503, 0.7301, 0.8503, 0.7301, 0.8503, 0.5219, 0.6475, 0.5219, 0.8503, 0.5219, 0.8503, 0.5219, 0.6475, 0.5219])
me_drawer_009.use_remesh_preserve_volume = False
me_drawer_009.use_remesh_preserve_attributes = False
me_drawer_009.use_mirror_vertex_groups = False
me_drawer_009.update()
me_cube = bpy.data.meshes.new('Cube')
me_cube.from_pydata([(-0.03611, -0.245, -0.245), (-0.03611, -0.245, 0.1843), (-0.03611, 0.245, -0.245), (-0.03611, 0.245, 0.1843), (0.5754, -0.245, -0.245), (0.5754, -0.245, 0.1843), (0.5754, 0.245, -0.245), (0.5754, 0.245, 0.1843), (-0.03611, -0.245, 0.1718), (-0.03611, 0.245, 0.1718), (0.5754, 0.245, 0.1718), (0.5754, -0.245, 0.1718), (-0.03611, 0.245, -0.2287), (0.5754, 0.245, -0.2287), (0.5754, -0.245, -0.2287), (-0.03611, -0.245, -0.2287), (-0.03611, 0.2205, -0.245), (-0.03611, 0.2205, 0.1843), (0.5754, 0.2205, -0.245), (0.5754, 0.2205, 0.1843), (0.5754, 0.2205, 0.1718), (-0.03611, 0.2205, 0.1718), (-0.03611, 0.2205, -0.2287), (0.5754, 0.2205, -0.2287), (-0.03611, -0.2186, -0.245), (0.5754, -0.2186, 0.1843), (0.5754, -0.2186, 0.1718), (0.5754, -0.2186, -0.2287), (-0.03611, -0.2186, 0.1843), (0.5754, -0.2186, -0.245), (-0.03611, -0.2186, 0.1718), (-0.03611, -0.2186, -0.2287), (-0.03611, -0.245, -0.139), (-0.03611, 0.245, -0.139), (0.5754, 0.245, -0.139), (0.5754, -0.245, -0.139), (-0.03611, 0.2205, -0.139), (0.5754, 0.2205, -0.139), (-0.03611, -0.2186, -0.139), (0.5754, -0.2186, -0.139), (0.5526, -0.2186, 0.1718), (0.5526, 0.2205, 0.1718), (0.5526, 0.2205, -0.139), (0.5526, -0.2186, -0.139), (-0.03611, 0.245, -0.1487), (0.5754, 0.245, -0.1487), (0.5754, -0.245, -0.1487), (-0.03611, 0.2205, -0.1487), (0.5754, 0.2205, -0.1487), (-0.03611, -0.2186, -0.1487), (0.5754, -0.2186, -0.1487), (-0.03611, -0.245, -0.1487), (-0.06162, -0.2186, -0.2287), (-0.06162, 0.2205, -0.2287), (-0.06162, 0.2205, -0.1487), (-0.06162, -0.2186, -0.1487), (0.02541, 0.2205, 0.1718), (0.02541, -0.2186, 0.1718), (0.02541, -0.2186, -0.139), (0.02541, 0.2205, -0.139), (-0.1655, 0.001877, 0.1718), (-0.1655, 0.001877, -0.139), (-0.104, 0.001877, 0.1718), (-0.104, 0.001877, -0.139), (-0.03611, 0.000948, 0.1718), (-0.03611, 0.000948, -0.139), (0.02541, 0.000948, 0.1718), (0.02541, 0.000948, -0.139), (-0.05122, 0.2205, 0.1718), (-0.05122, 0.2205, -0.139), (-0.05122, -0.2186, 0.1718), (-0.05122, -0.2186, -0.139), (-0.1806, 0.001877, 0.1718), (-0.1806, 0.001877, -0.139), (-0.05122, 0.000948, 0.1718), (-0.05122, 0.000948, -0.139)], [], [(21, 17, 3, 9), (9, 3, 7, 10), (26, 25, 5, 11), (11, 5, 1, 8), (24, 29, 4, 0), (25, 28, 1, 5), (35, 11, 8, 32), (39, 26, 11, 35), (33, 9, 10, 34), (36, 21, 9, 33), (16, 22, 12, 2), (2, 12, 13, 6), (29, 27, 14, 4), (4, 14, 15, 0), (6, 13, 23, 18), (24, 31, 22, 16), (57, 56, 41, 40), (34, 10, 20, 37), (7, 3, 17, 19), (2, 6, 18, 16), (10, 7, 19, 20), (30, 28, 17, 21), (8, 1, 28, 30), (32, 8, 30, 38), (0, 15, 31, 24), (18, 23, 27, 29), (37, 20, 26, 39), (19, 17, 28, 25), (16, 18, 29, 24), (20, 19, 25, 26), (48, 37, 39, 50), (51, 32, 38, 49), (45, 34, 37, 48), (49, 38, 36, 47), (47, 36, 33, 44), (44, 33, 34, 45), (50, 39, 35, 46), (46, 35, 32, 51), (43, 40, 41, 42), (58, 57, 40, 43), (56, 59, 42, 41), (59, 58, 43, 42), (14, 46, 51, 15), (27, 50, 46, 14), (12, 44, 45, 13), (22, 47, 44, 12), (31, 49, 55, 52), (13, 45, 48, 23), (15, 51, 49, 31), (23, 48, 50, 27), (52, 55, 54, 53), (47, 22, 53, 54), (22, 31, 52, 53), (49, 47, 54, 55), (36, 38, 58, 59), (36, 61, 73, 69), (30, 57, 66, 64), (30, 21, 56, 57), (60, 61, 63, 62), (56, 21, 60, 62), (59, 56, 62, 63), (36, 59, 63, 61), (65, 64, 66, 67), (57, 58, 67, 66), (65, 38, 71, 75), (58, 38, 65, 67), (68, 69, 73, 72), (71, 70, 74, 75), (30, 64, 74, 70), (61, 60, 72, 73), (60, 21, 68, 72), (38, 30, 70, 71), (21, 36, 69, 68), (64, 65, 75, 74)])
_uv = me_cube.uv_layers.new(name='UVMap')
_uv.uv.foreach_set('vector', [0.6186, 0.2375, 0.625, 0.2375, 0.625, 0.25, 0.6186, 0.25, 0.6186, 0.25, 0.625, 0.25, 0.625, 0.5, 0.6186, 0.5, 0.6186, 0.7365, 0.625, 0.7365, 0.625, 0.75, 0.6186, 0.75, 0.6186, 0.75, 0.625, 0.75, 0.625, 1.0, 0.6186, 1.0, 0.125, 0.7365, 0.375, 0.7365, 0.375, 0.75, 0.125, 0.75, 0.625, 0.7365, 0.875, 0.7365, 0.875, 0.75, 0.625, 0.75, 0.4291, 0.75, 0.6186, 0.75, 0.6186, 1.0, 0.4291, 1.0, 0.4291, 0.7365, 0.6186, 0.7365, 0.6186, 0.75, 0.4291, 0.75, 0.4291, 0.25, 0.6186, 0.25, 0.6186, 0.5, 0.4291, 0.5, 0.4291, 0.2375, 0.6186, 0.2375, 0.6186, 0.25, 0.4291, 0.25, 0.375, 0.2375, 0.3833, 0.2375, 0.3833, 0.25, 0.375, 0.25, 0.375, 0.25, 0.3833, 0.25, 0.3833, 0.5, 0.375, 0.5, 0.375, 0.7365, 0.3833, 0.7365, 0.3833, 0.75, 0.375, 0.75, 0.375, 0.75, 0.3833, 0.75, 0.3833, 1.0, 0.375, 1.0, 0.375, 0.5, 0.3833, 0.5, 0.3833, 0.5125, 0.375, 0.5125, 0.375, 0.01345, 0.3833, 0.01345, 0.3833, 0.2375, 0.375, 0.2375, 0.6186, 0.01345, 0.6186, 0.2375, 0.6186, 0.2375, 0.6186, 0.01345, 0.4291, 0.5, 0.6186, 0.5, 0.6186, 0.5125, 0.4291, 0.5125, 0.625, 0.5, 0.875, 0.5, 0.875, 0.5125, 0.625, 0.5125, 0.125, 0.5, 0.375, 0.5, 0.375, 0.5125, 0.125, 0.5125, 0.6186, 0.5, 0.625, 0.5, 0.625, 0.5125, 0.6186, 0.5125, 0.6186, 0.01345, 0.625, 0.01345, 0.625, 0.2375, 0.6186, 0.2375, 0.6186, 0.0, 0.625, 0.0, 0.625, 0.01345, 0.6186, 0.01345, 0.4291, 0.0, 0.6186, 0.0, 0.6186, 0.01345, 0.4291, 0.01345, 0.375, 0.0, 0.3833, 0.0, 0.3833, 0.01345, 0.375, 0.01345, 0.375, 0.5125, 0.3833, 0.5125, 0.3833, 0.7365, 0.375, 0.7365, 0.4291, 0.5125, 0.6186, 0.5125, 0.6186, 0.7365, 0.4291, 0.7365, 0.625, 0.5125, 0.875, 0.5125, 0.875, 0.7365, 0.625, 0.7365, 0.125, 0.5125, 0.375, 0.5125, 0.375, 0.7365, 0.125, 0.7365, 0.6186, 0.5125, 0.625, 0.5125, 0.625, 0.7365, 0.6186, 0.7365, 0.4241, 0.5125, 0.4291, 0.5125, 0.4291, 0.7365, 0.4241, 0.7365, 0.4241, 0.0, 0.4291, 0.0, 0.4291, 0.01345, 0.4241, 0.01345, 0.4241, 0.5, 0.4291, 0.5, 0.4291, 0.5125, 0.4241, 0.5125, 0.4241, 0.01345, 0.4291, 0.01345, 0.4291, 0.2375, 0.4241, 0.2375, 0.4241, 0.2375, 0.4291, 0.2375, 0.4291, 0.25, 0.4241, 0.25, 0.4241, 0.25, 0.4291, 0.25, 0.4291, 0.5, 0.4241, 0.5, 0.4241, 0.7365, 0.4291, 0.7365, 0.4291, 0.75, 0.4241, 0.75, 0.4241, 0.75, 0.4291, 0.75, 0.4291, 1.0, 0.4241, 1.0, 0.4291, 0.01345, 0.6186, 0.01345, 0.6186, 0.2375, 0.4291, 0.2375, 0.4291, 0.01345, 0.6186, 0.01345, 0.6186, 0.01345, 0.4291, 0.01345, 0.6186, 0.2375, 0.4291, 0.2375, 0.4291, 0.2375, 0.6186, 0.2375, 0.4291, 0.2375, 0.4291, 0.01345, 0.4291, 0.01345, 0.4291, 0.2375, 0.3833, 0.75, 0.4241, 0.75, 0.4241, 1.0, 0.3833, 1.0, 0.3833, 0.7365, 0.4241, 0.7365, 0.4241, 0.75, 0.3833, 0.75, 0.3833, 0.25, 0.4241, 0.25, 0.4241, 0.5, 0.3833, 0.5, 0.3833, 0.2375, 0.4241, 0.2375, 0.4241, 0.25, 0.3833, 0.25, 0.3833, 0.01345, 0.4241, 0.01345, 0.4241, 0.01345, 0.3833, 0.01345, 0.3833, 0.5, 0.4241, 0.5, 0.4241, 0.5125, 0.3833, 0.5125, 0.3833, 0.0, 0.4241, 0.0, 0.4241, 0.01345, 0.3833, 0.01345, 0.3833, 0.5125, 0.4241, 0.5125, 0.4241, 0.7365, 0.3833, 0.7365, 0.3833, 0.01345, 0.4241, 0.01345, 0.4241, 0.2375, 0.3833, 0.2375, 0.4241, 0.2375, 0.3833, 0.2375, 0.3833, 0.2375, 0.4241, 0.2375, 0.3833, 0.2375, 0.3833, 0.01345, 0.3833, 0.01345, 0.3833, 0.2375, 0.4241, 0.01345, 0.4241, 0.2375, 0.4241, 0.2375, 0.4241, 0.01345, 0.4291, 0.2375, 0.4291, 0.01345, 0.4291, 0.01345, 0.4291, 0.2375, 0.4291, 0.2375, 0.4291, 0.2375, 0.4291, 0.2375, 0.4291, 0.2375, 0.6186, 0.01345, 0.6186, 0.01345, 0.6186, 0.01345, 0.6186, 0.01345, 0.6186, 0.01345, 0.6186, 0.2375, 0.6186, 0.2375, 0.6186, 0.01345, 0.6186, 0.2375, 0.4291, 0.2375, 0.4291, 0.2375, 0.6186, 0.2375, 0.6186, 0.2375, 0.6186, 0.2375, 0.6186, 0.2375, 0.6186, 0.2375, 0.4291, 0.2375, 0.6186, 0.2375, 0.6186, 0.2375, 0.4291, 0.2375, 0.4291, 0.2375, 0.4291, 0.2375, 0.4291, 0.2375, 0.4291, 0.2375, 0.4291, 0.01345, 0.6186, 0.01345, 0.6186, 0.01345, 0.4291, 0.01345, 0.6186, 0.01345, 0.4291, 0.01345, 0.4291, 0.01345, 0.6186, 0.01345, 0.4291, 0.01345, 0.4291, 0.01345, 0.4291, 0.01345, 0.4291, 0.01345, 0.4291, 0.01345, 0.4291, 0.01345, 0.4291, 0.01345, 0.4291, 0.01345, 0.6186, 0.2375, 0.4291, 0.2375, 0.4291, 0.2375, 0.6186, 0.2375, 0.4291, 0.01345, 0.6186, 0.01345, 0.6186, 0.01345, 0.4291, 0.01345, 0.6186, 0.01345, 0.6186, 0.01345, 0.6186, 0.01345, 0.6186, 0.01345, 0.4291, 0.2375, 0.6186, 0.2375, 0.6186, 0.2375, 0.4291, 0.2375, 0.6186, 0.2375, 0.6186, 0.2375, 0.6186, 0.2375, 0.6186, 0.2375, 0.4291, 0.01345, 0.6186, 0.01345, 0.6186, 0.01345, 0.4291, 0.01345, 0.6186, 0.2375, 0.4291, 0.2375, 0.4291, 0.2375, 0.6186, 0.2375, 0.6186, 0.01345, 0.4291, 0.01345, 0.4291, 0.01345, 0.6186, 0.01345])
me_cube.use_remesh_preserve_volume = False
me_cube.use_remesh_preserve_attributes = False
me_cube.use_mirror_vertex_groups = False
me_cube.update()

# ---- objects
ob_cube_001 = bpy.data.objects.new('Cube.001', me_cube_001)
ob_light = bpy.data.objects.new('Light', light_light)
ob_camera = bpy.data.objects.new('Camera', cam_camera)
ob_camera_001 = bpy.data.objects.new('Camera.001', cam_camera_001)
ob_light_001 = bpy.data.objects.new('Light.001', light_light_001)
ob_bed = bpy.data.objects.new('bed', me_bed)
ob_bedstand = bpy.data.objects.new('bedstand', me_drawer)
ob_unit1 = bpy.data.objects.new('unit1', me_drawer_006)
ob_drawer_004 = bpy.data.objects.new('drawer.004', me_drawer_007)
ob_drawer_005 = bpy.data.objects.new('drawer.005', me_drawer_008)
ob_drawer_006 = bpy.data.objects.new('drawer.006', me_drawer_009)
ob_cube = bpy.data.objects.new('Cube', me_cube)

# ---- transforms, parenting, visibility, modifiers, constraints
ob_cube_001.location = (0.4537, -3.453, 0.7155)
ob_cube_001.rotation_euler = (0.0, -0.0, 0.8402)
ob_cube_001.scale = (0.06931, 1.035, 3.247)
ob_cube_001.lineart.crease_threshold = 0.0
ob_light.location = (4.076, 1.005, 5.904)
ob_light.rotation_euler = (0.6503, 0.05522, 1.866)
ob_light.lock_rotations_4d = False
ob_light.empty_display_type = 'ARROWS'
ob_light.color = (0.0, 0.0, 0.0, 0.0)
ob_light.lineart.crease_threshold = 0.0
ob_camera.location = (7.359, -6.926, 4.958)
ob_camera.rotation_euler = (1.109, 0.0, 0.8149)
ob_camera.lock_rotations_4d = False
ob_camera.empty_display_type = 'ARROWS'
ob_camera.color = (0.0, 0.0, 0.0, 0.0)
ob_camera.display_type = 'WIRE'
ob_camera.lineart.crease_threshold = 0.0
ob_camera_001.location = (4.518, -6.842, 5.172)
ob_camera_001.rotation_euler = (1.109, 0.0, 0.8149)
ob_camera_001.lock_rotations_4d = False
ob_camera_001.empty_display_type = 'ARROWS'
ob_camera_001.color = (0.0, 0.0, 0.0, 0.0)
ob_camera_001.display_type = 'WIRE'
ob_camera_001.lineart.crease_threshold = 0.0
ob_light_001.location = (1.236, 1.089, 6.118)
ob_light_001.rotation_euler = (0.6503, 0.05522, 1.866)
ob_light_001.lock_rotations_4d = False
ob_light_001.empty_display_type = 'ARROWS'
ob_light_001.color = (0.0, 0.0, 0.0, 0.0)
ob_light_001.lineart.crease_threshold = 0.0
ob_bed.location = (2.16, -0.8667, 0.1688)
ob_bed.scale = (1.026, 0.5335, 0.1701)
ob_bed.lineart.crease_threshold = 0.0
ob_bedstand.location = (2.928, -1.706, 0.2382)
ob_bedstand.scale = (0.2205, 0.2205, 0.33)
ob_bedstand.lineart.crease_threshold = 0.0
ob_unit1.location = (2.965, -3.729, 0.1927)
ob_unit1.scale = (0.2205, 0.2205, 0.33)
ob_unit1.lineart.crease_threshold = 0.0
ob_drawer_004.location = (2.961, -3.735, 0.1935)
ob_drawer_004.scale = (0.2205, 0.2205, 0.33)
ob_drawer_004.lineart.crease_threshold = 0.0
ob_drawer_005.location = (2.981, -3.725, 0.4877)
ob_drawer_005.scale = (0.2205, 0.2205, 0.33)
ob_drawer_005.lineart.crease_threshold = 0.0
ob_drawer_006.location = (2.987, -3.737, 0.7507)
ob_drawer_006.scale = (0.2205, 0.2205, 0.33)
ob_drawer_006.lineart.crease_threshold = 0.0
ob_cube.location = (0.5503, -6.697, 1.282)
ob_cube.scale = (1.0, 2.763, 4.278)
ob_cube.lineart.crease_threshold = 0.0

# ---- collection membership
scene.collection.objects.link(ob_cube_001)
col_collection.objects.link(ob_light)
col_collection.objects.link(ob_camera)
col_collection.objects.link(ob_camera_001)
col_collection.objects.link(ob_light_001)
col_collection.objects.link(ob_bed)
col_collection.objects.link(ob_bedstand)
col_collection.objects.link(ob_unit1)
col_collection.objects.link(ob_drawer_004)
col_collection.objects.link(ob_drawer_005)
col_collection.objects.link(ob_drawer_006)
col_collection.objects.link(ob_cube)

# ---- scene / render settings (as saved in the file)
scene.camera = ob_camera
scene.frame_start = 1; scene.frame_end = 250; scene.frame_set(1)
scene.render.engine = 'BLENDER_EEVEE_NEXT'
scene.cycles.use_denoising = False
scene.cycles.samples = 128
scene.cycles.sampling_pattern = 'TABULATED_SOBOL'
scene.cycles.use_adaptive_sampling = False
scene.cycles.use_light_tree = False
scene.view_settings.view_transform = 'Filmic'
bpy.context.view_layer.update()
